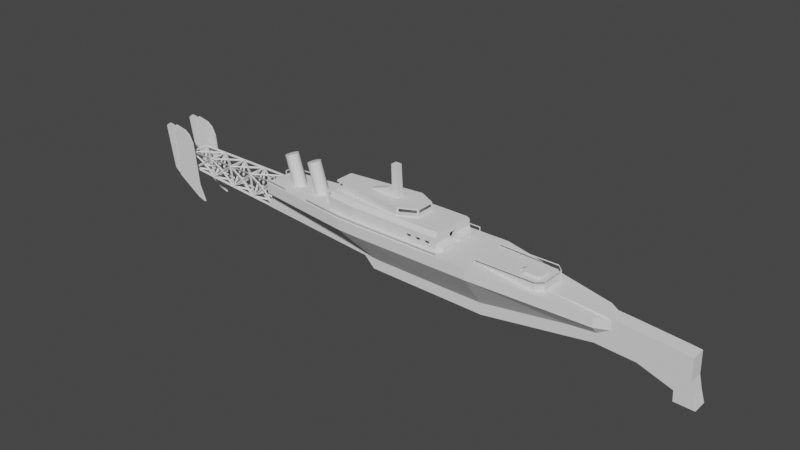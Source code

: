 # Source: DreadnoughtPrototype.blend  (saved by Blender 3.3.6; exported with 4.5.12 LTS)
import bpy
from mathutils import Matrix  # noqa: F401  (used for matrix-valued properties, if any)

bpy.ops.wm.read_factory_settings(use_empty=True)
scene = bpy.context.scene
scene.name = 'Scene'

# ---- collections
col_collection = bpy.data.collections.new('Collection'); scene.collection.children.link(col_collection)
col_cutouts = bpy.data.collections.new('Cutouts'); scene.collection.children.link(col_cutouts)

# ---- node groups
ng_auto_smooth = bpy.data.node_groups.new('Auto Smooth', 'GeometryNodeTree')
_s = ng_auto_smooth.interface.new_socket(name='Geometry', in_out='OUTPUT', socket_type='NodeSocketGeometry')
_s = ng_auto_smooth.interface.new_socket(name='Geometry', in_out='INPUT', socket_type='NodeSocketGeometry')
_s = ng_auto_smooth.interface.new_socket(name='Angle', in_out='INPUT', socket_type='NodeSocketFloat')
_s.subtype = 'ANGLE'
_s.min_value = 0.0
_s.max_value = 3.142
ng_auto_smooth.is_modifier = True
_N = ng_auto_smooth.nodes; _L = ng_auto_smooth.links
n0 = _N.new('NodeGroupOutput'); n0.name = 'Group Output'; n0.location = (480, -100)
n1 = _N.new('NodeGroupInput'); n1.name = 'Group Input'; n1.location = (-420, -300)
n2 = _N.new('NodeGroupInput'); n2.name = 'Group Input.001'; n2.location = (-60, -100)
n3 = _N.new('GeometryNodeSetShadeSmooth'); n3.name = 'Set Shade Smooth'; n3.location = (120, -100)
n3.domain = 'EDGE'
n4 = _N.new('GeometryNodeSetShadeSmooth'); n4.name = 'Set Shade Smooth.001'; n4.location = (300, -100)
n5 = _N.new('GeometryNodeInputMeshEdgeAngle'); n5.name = 'Edge Angle'; n5.location = (-420, -220)
n6 = _N.new('GeometryNodeInputEdgeSmooth'); n6.name = 'Is Edge Smooth'; n6.location = (-60, -160)
n7 = _N.new('GeometryNodeInputShadeSmooth'); n7.name = 'Is Face Smooth'; n7.location = (-240, -340)
n8 = _N.new('FunctionNodeBooleanMath'); n8.name = 'Boolean Math'; n8.location = (-60, -220)
n9 = _N.new('FunctionNodeCompare'); n9.name = 'Compare'; n9.location = (-240, -180)
n9.operation = 'LESS_EQUAL'
_L.new(n5.outputs[0], n9.inputs[0])
_L.new(n4.outputs[0], n0.inputs[0])
_L.new(n1.outputs[1], n9.inputs[1])
_L.new(n9.outputs[0], n8.inputs[0])
_L.new(n7.outputs[0], n8.inputs[1])
_L.new(n2.outputs[0], n3.inputs[0])
_L.new(n6.outputs[0], n3.inputs[1])
_L.new(n3.outputs[0], n4.inputs[0])
_L.new(n8.outputs[0], n3.inputs[2])
n0.is_active_output = True

# ---- world
world_world = bpy.data.worlds.new('World'); scene.world = world_world
world_world.use_nodes = True; world_world.node_tree.nodes.clear()
_N = world_world.node_tree.nodes; _L = world_world.node_tree.links
n0 = _N.new('ShaderNodeOutputWorld'); n0.name = 'World Output'; n0.location = (300, 300)
n1 = _N.new('ShaderNodeBackground'); n1.name = 'Background'; n1.location = (10, 300)
n1.inputs[0].default_value = (0.05088, 0.05088, 0.05088, 1.0)
_L.new(n1.outputs[0], n0.inputs[0])
n0.is_active_output = True
world_world.color = (0.05088, 0.05088, 0.05088)
world_world.use_sun_shadow = False
world_world.sun_shadow_jitter_overblur = 0.0

# ---- meshes
me_cube_001 = bpy.data.meshes.new('Cube.001')
me_cube_001.from_pydata([(-37.58, 0.0, 0.7088), (-36.72, 0.0, 5.482), (-37.58, 1.168, 0.7088), (-36.72, 1.168, 5.482), (34.72, 0.0, -2.248), (34.18, 0.0, 3.168), (34.72, 1.168, -2.248), (34.18, 1.168, 3.168), (20.82, 1.168, -0.2044), (18.4, 1.168, 4.473), (20.82, 0.0, -0.2044), (18.4, 0.0, 4.473), (3.333, 1.168, -2.993), (2.95, 0.0, 5.482), (2.95, 1.168, 5.482), (3.333, 0.0, -2.993), (24.62, 1.168, 4.025), (26.93, 0.0, -0.5734), (26.93, 1.168, -0.5734), (24.62, 0.0, 4.025), (32.7, 1.168, 3.336), (32.16, 0.0, -2.352), (32.16, 1.168, -2.352), (32.7, 0.0, 3.336), (-36.38, 0.0, 3.816), (-36.38, 1.168, 3.816), (34.25, 1.168, -0.2455), (34.25, 0.0, -0.2455), (20.06, 1.168, 1.407), (3.441, 1.168, 1.156), (25.81, 1.168, 1.419), (32.28, 1.168, 0.2674), (35.28, 0.0, -4.049), (35.28, 1.168, -4.049), (32.23, 0.0, -3.955), (32.23, 1.168, -3.955), (-16.0, 1.168, -2.699), (-13.51, 1.168, 5.482), (-16.0, 0.0, -2.699), (-14.42, 1.168, 1.632), (-17.66, 1.168, -1.056), (-22.24, 1.168, 5.482), (-17.66, 0.0, -1.056), (-20.03, 1.168, 2.287), (-22.24, 0.0, 5.482), (-13.51, 0.0, 5.482)], [], [(24, 1, 3, 25), (31, 20, 7, 26), (26, 7, 5, 27), (6, 4, 32, 33), (16, 9, 11, 19), (12, 8, 10, 15), (29, 14, 9, 28), (39, 37, 14, 29), (36, 12, 15, 38), (9, 14, 13, 11), (20, 16, 19, 23), (8, 18, 17, 10), (28, 9, 16, 30), (7, 20, 23, 5), (18, 22, 21, 17), (30, 16, 20, 31), (18, 30, 31, 22), (8, 28, 30, 18), (36, 39, 29, 12), (12, 29, 28, 8), (6, 26, 27, 4), (22, 31, 26, 6), (0, 24, 25, 2), (35, 33, 32, 34), (22, 6, 33, 35), (21, 22, 35, 34), (40, 43, 39, 36), (40, 36, 38, 42), (43, 41, 37, 39), (25, 3, 41, 43), (2, 40, 42, 0), (2, 25, 43, 40), (14, 37, 45, 13), (37, 41, 44, 45), (1, 44, 41, 3)])
_uv = me_cube_001.uv_layers.new(name='UVMap')
_uv.uv.foreach_set('vector', [0.5, 0.0, 0.625, 0.0, 0.625, 0.25, 0.5, 0.25, 0.5, 0.4873, 0.625, 0.4873, 0.625, 0.5, 0.5, 0.5, 0.5, 0.5, 0.625, 0.5, 0.625, 0.75, 0.5, 0.75, 0.375, 0.5, 0.375, 0.75, 0.375, 0.75, 0.375, 0.5, 0.6504, 0.5, 0.6757, 0.5, 0.6757, 0.75, 0.6504, 0.75, 0.2609, 0.5, 0.3243, 0.5, 0.3243, 0.75, 0.2609, 0.75, 0.5, 0.3859, 0.625, 0.3859, 0.625, 0.4493, 0.5, 0.4493, 0.5, 0.3179, 0.625, 0.3179, 0.625, 0.3859, 0.5, 0.3859, 0.1929, 0.5, 0.2609, 0.5, 0.2609, 0.75, 0.1929, 0.75, 0.6757, 0.5, 0.7391, 0.5, 0.7391, 0.75, 0.6757, 0.75, 0.6377, 0.5, 0.6504, 0.5, 0.6504, 0.75, 0.6377, 0.75, 0.3243, 0.5, 0.3496, 0.5, 0.3496, 0.75, 0.3243, 0.75, 0.5, 0.4493, 0.625, 0.4493, 0.625, 0.4746, 0.5, 0.4746, 0.625, 0.5, 0.6377, 0.5, 0.6377, 0.75, 0.625, 0.75, 0.3496, 0.5, 0.3623, 0.5, 0.3623, 0.75, 0.3496, 0.75, 0.5, 0.4746, 0.625, 0.4746, 0.625, 0.4873, 0.5, 0.4873, 0.375, 0.4746, 0.5, 0.4746, 0.5, 0.4873, 0.375, 0.4873, 0.375, 0.4493, 0.5, 0.4493, 0.5, 0.4746, 0.375, 0.4746, 0.375, 0.3179, 0.5, 0.3179, 0.5, 0.3859, 0.375, 0.3859, 0.375, 0.3859, 0.5, 0.3859, 0.5, 0.4493, 0.375, 0.4493, 0.375, 0.5, 0.5, 0.5, 0.5, 0.75, 0.375, 0.75, 0.375, 0.4873, 0.5, 0.4873, 0.5, 0.5, 0.375, 0.5, 0.375, 0.0, 0.5, 0.0, 0.5, 0.25, 0.375, 0.25, 0.3623, 0.5, 0.375, 0.5, 0.375, 0.75, 0.3623, 0.75, 0.375, 0.4873, 0.375, 0.5, 0.375, 0.5, 0.375, 0.4873, 0.3623, 0.75, 0.3623, 0.5, 0.3623, 0.5, 0.3623, 0.75, 0.375, 0.3036, 0.5, 0.3036, 0.5, 0.3179, 0.375, 0.3179, 0.1786, 0.5, 0.1929, 0.5, 0.1929, 0.75, 0.1786, 0.75, 0.5, 0.3036, 0.625, 0.3036, 0.625, 0.3179, 0.5, 0.3179, 0.5, 0.25, 0.625, 0.25, 0.625, 0.3036, 0.5, 0.3036, 0.125, 0.5, 0.1786, 0.5, 0.1786, 0.75, 0.125, 0.75, 0.375, 0.25, 0.5, 0.25, 0.5, 0.3036, 0.375, 0.3036, 0.7391, 0.5, 0.625, 0.3179, 0.0, 0.0, 0.7391, 0.75, 0.625, 0.3179, 0.625, 0.3036, 0.0, 0.0, 0.0, 0.0, 0.625, 0.0, 0.0, 0.0, 0.625, 0.3036, 0.625, 0.25])
me_cube_001.update()
me_plane = bpy.data.meshes.new('Plane')
me_plane.from_pydata([], [], [])
_uv = me_plane.uv_layers.new(name='UVMap')
_uv.uv.foreach_set('vector', [])
me_plane.update()
me_cube_005 = bpy.data.meshes.new('Cube.005')
me_cube_005.from_pydata([(21.02, 2.305, 4.079), (21.02, 2.305, 2.645), (21.09, 0.0, 4.079), (21.09, 0.0, -0.02472), (-35.91, 2.784, 5.76), (-35.91, 2.784, 4.046), (-35.91, 0.0, 5.76), (-35.91, 0.0, 2.612), (3.108, 5.022, 5.76), (3.108, 0.0, 5.76), (3.108, 0.0, -2.755), (3.108, 5.022, 4.046), (-15.81, 0.0, 5.76), (-15.81, 5.022, 4.046), (-15.81, 5.022, 5.76), (-14.64, 0.0, -2.589), (23.14, 1.089, 3.843), (23.14, 1.089, 2.482), (23.17, 0.0, 3.843), (23.17, 0.0, 1.713), (-19.6, 0.0, 5.76), (-19.6, 4.899, 4.046), (-19.6, 4.899, 5.76), (-19.48, 0.0, 0.4067)], [], [(11, 1, 3, 10), (22, 4, 6, 20), (1, 0, 16, 17), (7, 6, 4, 5), (11, 8, 0, 1), (13, 14, 8, 11), (0, 8, 9, 2), (13, 11, 10, 15), (21, 13, 15, 23), (21, 22, 14, 13), (8, 14, 12, 9), (17, 16, 18, 19), (3, 1, 17, 19), (0, 2, 18, 16), (5, 4, 22, 21), (5, 21, 23, 7), (14, 22, 20, 12)])
_uv = me_cube_005.uv_layers.new(name='UVMap')
_uv.uv.foreach_set('vector', [0.5185, 0.0, 0.625, 0.0, 0.625, 0.25, 0.5185, 0.25, 0.5572, 0.25, 0.625, 0.25, 0.625, 0.5, 0.5572, 0.5, 0.625, 0.75, 0.875, 0.75, 0.875, 0.75, 0.625, 0.75, 0.125, 0.5, 0.375, 0.5, 0.375, 0.75, 0.125, 0.75, 0.625, 0.6435, 0.875, 0.6435, 0.875, 0.75, 0.625, 0.75, 0.625, 0.5717, 0.875, 0.5717, 0.875, 0.6435, 0.625, 0.6435, 0.375, 0.25, 0.4815, 0.25, 0.4815, 0.5, 0.375, 0.5, 0.4467, 0.0, 0.5185, 0.0, 0.5185, 0.25, 0.4467, 0.25, 0.4428, 0.0, 0.4467, 0.0, 0.4467, 0.25, 0.4428, 0.25, 0.625, 0.5678, 0.875, 0.5678, 0.875, 0.5717, 0.625, 0.5717, 0.4815, 0.25, 0.5533, 0.25, 0.5533, 0.5, 0.4815, 0.5, 0.375, 0.75, 0.625, 0.75, 0.625, 1.0, 0.375, 1.0, 0.625, 0.25, 0.625, 0.0, 0.625, 0.0, 0.625, 0.25, 0.375, 0.25, 0.375, 0.5, 0.375, 0.5, 0.375, 0.25, 0.625, 0.5, 0.875, 0.5, 0.875, 0.5678, 0.625, 0.5678, 0.375, 0.0, 0.4428, 0.0, 0.4428, 0.25, 0.375, 0.25, 0.5533, 0.25, 0.5572, 0.25, 0.5572, 0.5, 0.5533, 0.5])
me_cube_005.update()
me_cube_006 = bpy.data.meshes.new('Cube.006')
me_cube_006.from_pydata([(-4.528, -2.761, -1.0), (-4.528, -2.761, 1.0), (-4.528, 2.761, -1.0), (-4.528, 2.761, 1.0), (5.898, -1.813, -1.0), (4.95, -2.761, -1.0), (4.95, -2.761, 1.0), (5.898, -1.813, 1.0), (4.95, 2.761, -1.0), (5.898, 1.813, -1.0), (5.898, 1.813, 1.0), (4.95, 2.761, 1.0)], [], [(0, 1, 3, 2), (5, 6, 1, 0), (10, 11, 3, 1, 6, 7), (9, 10, 7, 4), (2, 3, 11, 8), (10, 9, 8, 11), (6, 5, 4, 7), (2, 8, 9, 4, 5, 0)])
_uv = me_cube_006.uv_layers.new(name='UVMap')
_uv.uv.foreach_set('vector', [0.375, 0.0, 0.625, 0.0, 0.625, 0.25, 0.375, 0.25, 0.375, 0.7701, 0.625, 0.7701, 0.625, 1.0, 0.375, 1.0, 0.625, 0.5429, 0.6451, 0.5, 0.875, 0.5, 0.875, 0.75, 0.6451, 0.75, 0.625, 0.7071, 0.375, 0.5429, 0.625, 0.5429, 0.625, 0.7071, 0.375, 0.7071, 0.375, 0.25, 0.625, 0.25, 0.625, 0.4799, 0.375, 0.4799, 0.625, 0.5429, 0.375, 0.5429, 0.375, 0.4799, 0.625, 0.4799, 0.625, 0.7701, 0.375, 0.7701, 0.375, 0.7071, 0.625, 0.7071, 0.125, 0.5, 0.3549, 0.5, 0.375, 0.5429, 0.375, 0.7071, 0.3549, 0.75, 0.125, 0.75])
me_cube_006.update()
me_cube_007 = bpy.data.meshes.new('Cube.007')
me_cube_007.from_pydata([(-19.68, -6.723, -3.198), (-19.68, 6.723, -3.198), (19.68, -7.695, -3.198), (19.68, 7.695, -3.198), (-10.24, 7.695, -3.198), (-10.24, -7.695, -3.198), (-19.68, -3.708, -3.198), (-19.68, -3.708, 1.915), (-19.68, 3.708, -3.198), (-19.68, 3.708, 1.915), (-23.8, -3.708, -3.198), (-23.8, -3.708, 1.915), (-23.8, 3.708, -3.198), (-23.8, 3.708, 1.915), (19.83, -7.695, -2.723), (19.83, -7.695, 0.1899), (19.83, 7.695, -2.723), (19.83, 7.695, 0.1899), (21.45, -6.237, -2.723), (21.45, -6.237, -1.154), (21.45, 6.237, -2.723), (21.45, 6.237, -1.154), (-19.68, -6.723, 2.001), (-19.68, -5.523, 3.198), (-19.68, -5.622, 2.729), (-19.68, 5.523, 3.198), (-19.68, 6.723, 2.001), (-19.68, 5.622, 2.729), (19.68, -6.496, 3.198), (19.68, -7.695, 2.001), (19.74, -7.695, 2.003), (19.68, 7.695, 2.001), (19.68, 6.496, 3.198), (19.74, 7.695, 2.003), (-10.24, 7.695, 2.001), (-10.24, 6.496, 3.198), (-10.24, -7.695, 2.001), (-10.24, -6.496, 3.198)], [], [(32, 35, 37, 28), (3, 31, 33, 17, 16), (4, 34, 31, 3), (24, 23, 25, 27, 9, 7), (4, 3, 2, 5), (1, 26, 34, 4), (30, 29, 2, 14, 15), (1, 4, 5, 0), (33, 32, 28, 30, 15, 17), (27, 26, 1, 8, 9), (9, 8, 12, 13), (5, 36, 22, 0), (35, 25, 23, 37), (1, 0, 6, 8), (10, 11, 13, 12), (6, 7, 11, 10), (7, 9, 13, 11), (8, 6, 10, 12), (15, 14, 18, 19), (2, 29, 36, 5), (2, 3, 16, 14), (20, 21, 19, 18), (14, 16, 20, 18), (17, 15, 19, 21), (16, 17, 21, 20), (22, 23, 24), (25, 26, 27), (28, 29, 30), (31, 32, 33), (35, 32, 31, 34), (37, 23, 22, 36), (25, 35, 34, 26), (28, 37, 36, 29), (0, 22, 24, 7, 6)])
_uv = me_cube_007.uv_layers.new(name='UVMap')
_uv.uv.foreach_set('vector', [0.625, 0.5195, 0.75, 0.5195, 0.75, 0.7305, 0.625, 0.7305, 0.375, 0.5, 0.5782, 0.5, 0.625, 0.5, 0.625, 0.5, 0.375, 0.5, 0.375, 0.375, 0.5782, 0.375, 0.5782, 0.5, 0.375, 0.5, 0.875, 0.75, 0.875, 0.7277, 0.875, 0.5223, 0.875, 0.5, 0.875, 0.5, 0.875, 0.75, 0.25, 0.5, 0.375, 0.5, 0.375, 0.75, 0.25, 0.75, 0.375, 0.25, 0.5782, 0.25, 0.5782, 0.375, 0.375, 0.375, 0.625, 0.75, 0.5782, 0.75, 0.375, 0.75, 0.375, 0.75, 0.625, 0.75, 0.125, 0.5, 0.25, 0.5, 0.25, 0.75, 0.125, 0.75, 0.625, 0.5, 0.625, 0.5195, 0.625, 0.7305, 0.625, 0.75, 0.625, 0.75, 0.625, 0.5, 0.625, 0.25, 0.5782, 0.25, 0.375, 0.25, 0.375, 0.25, 0.625, 0.25, 0.625, 0.25, 0.375, 0.25, 0.375, 0.25, 0.625, 0.25, 0.375, 0.875, 0.5782, 0.875, 0.5782, 1.0, 0.375, 1.0, 0.75, 0.5195, 0.875, 0.5223, 0.875, 0.7277, 0.75, 0.7305, 0.125, 0.5, 0.125, 0.75, 0.125, 0.75, 0.125, 0.5, 0.375, 0.0, 0.625, 0.0, 0.625, 0.25, 0.375, 0.25, 0.375, 1.0, 0.625, 1.0, 0.625, 1.0, 0.375, 1.0, 0.875, 0.75, 0.875, 0.5, 0.875, 0.5, 0.875, 0.75, 0.125, 0.5, 0.125, 0.75, 0.125, 0.75, 0.125, 0.5, 0.625, 0.75, 0.375, 0.75, 0.375, 0.75, 0.625, 0.75, 0.375, 0.75, 0.5782, 0.75, 0.5782, 0.875, 0.375, 0.875, 0.375, 0.75, 0.375, 0.5, 0.375, 0.5, 0.375, 0.75, 0.375, 0.5, 0.625, 0.5, 0.625, 0.75, 0.375, 0.75, 0.375, 0.75, 0.375, 0.5, 0.375, 0.5, 0.375, 0.75, 0.625, 0.5, 0.625, 0.75, 0.625, 0.75, 0.625, 0.5, 0.375, 0.5, 0.625, 0.5, 0.625, 0.5, 0.375, 0.5, 0.5782, 1.0, 0.625, 1.0, 0.625, 1.0, 0.625, 0.25, 0.5782, 0.25, 0.625, 0.25, 0.625, 0.75, 0.5782, 0.75, 0.625, 0.75, 0.5782, 0.5, 0.625, 0.5, 0.625, 0.5, 0.625, 0.375, 0.625, 0.5, 0.5782, 0.5, 0.5782, 0.375, 0.625, 0.8766, 0.625, 1.0, 0.5782, 1.0, 0.5782, 0.875, 0.625, 0.25, 0.625, 0.3734, 0.5782, 0.375, 0.5782, 0.25, 0.625, 0.75, 0.625, 0.875, 0.5782, 0.875, 0.5782, 0.75, 0.375, 1.0, 0.5782, 1.0, 0.625, 1.0, 0.625, 1.0, 0.375, 1.0])
me_cube_007.update()
me_cube_008 = bpy.data.meshes.new('Cube.008')
me_cube_008.from_pydata([(0.4916, -1.0, -2.049), (0.6704, -1.533, 2.008), (0.4916, 1.0, -2.049), (0.6704, 1.533, 2.008), (5.202, -1.0, -2.45), (5.405, -1.533, 1.971), (5.202, 1.0, -2.45), (5.405, 1.533, 1.971), (2.891, 1.0, 0.02716), (2.891, -1.0, 0.02716), (2.847, -3.163e-08, -2.249), (3.037, -1.185e-08, 1.99), (-4.025, -1.0, -1.666), (-3.869, -1.533, 2.041), (-4.025, 1.0, -1.666), (-3.869, 1.533, 2.041), (-8.396, -1.533, 2.078), (-8.529, 1.0, -1.281), (-8.529, -1.0, -1.281), (-8.396, 1.533, 2.078), (-1.644, 1.0, 0.1512), (-1.644, -1.0, 0.1512), (-1.67, -1.84e-08, -1.867), (-1.502, -1.898e-08, 2.023), (-6.273, 1.0, 0.3024), (-6.273, -1.0, 0.3024), (-6.174, -5.343e-09, -1.481), (-6.029, -2.63e-08, 2.06), (-13.05, -1.0, -0.8981), (-12.94, -1.533, 2.111), (-13.05, 1.0, -0.8981), (-12.94, 1.533, 2.111), (-10.74, 1.0, 0.4939), (-10.74, -1.0, 0.4939), (-10.69, 7.887e-09, -1.099), (-10.57, -3.343e-08, 2.093), (-8.466, 1.192e-06, 0.1068), (-3.947, 8.345e-07, -0.04772), (0.585, 3.576e-07, -0.1988)], [], [(0, 1, 38), (2, 8, 6), (6, 7, 5, 4), (4, 9, 0), (2, 6, 10), (7, 11, 5), (1, 9, 5), (6, 8, 7), (8, 2, 3), (5, 9, 4), (0, 9, 1), (7, 8, 3), (10, 6, 4), (4, 0, 10), (0, 2, 10), (5, 11, 1), (1, 11, 3), (3, 11, 7), (12, 13, 37), (14, 20, 2), (18, 36, 17), (0, 21, 12), (14, 2, 22), (3, 23, 1), (13, 21, 1), (2, 20, 3), (20, 14, 15), (1, 21, 0), (12, 21, 13), (3, 20, 15), (22, 2, 0), (0, 12, 22), (12, 14, 22), (1, 23, 13), (13, 23, 15), (15, 23, 3), (17, 24, 14), (12, 25, 18), (17, 14, 26), (15, 27, 13), (16, 25, 13), (14, 24, 15), (24, 17, 19), (13, 25, 12), (18, 25, 16), (15, 24, 19), (26, 14, 12), (12, 18, 26), (18, 17, 26), (13, 27, 16), (16, 27, 19), (19, 27, 15), (28, 29, 31, 30), (30, 32, 17), (18, 33, 28), (30, 17, 34), (19, 35, 16), (29, 33, 16), (17, 32, 19), (32, 30, 31), (16, 33, 18), (28, 33, 29), (19, 32, 31), (34, 17, 18), (18, 28, 34), (28, 30, 34), (16, 35, 29), (29, 35, 31), (31, 35, 19), (17, 36, 19), (19, 36, 16), (16, 36, 18), (37, 13, 15), (15, 14, 37), (14, 12, 37), (38, 1, 3), (3, 2, 38), (2, 0, 38)])
_uv = me_cube_008.uv_layers.new(name='UVMap')
_uv.uv.foreach_set('vector', [0.375, 0.0, 0.625, 0.0, 0.5, 0.125, 0.375, 0.25, 0.5, 0.375, 0.375, 0.5, 0.375, 0.5, 0.625, 0.5, 0.625, 0.75, 0.375, 0.75, 0.375, 0.75, 0.5, 0.875, 0.375, 1.0, 0.125, 0.5, 0.375, 0.5, 0.25, 0.625, 0.625, 0.5, 0.75, 0.625, 0.625, 0.75, 0.625, 1.0, 0.5, 0.875, 0.625, 0.75, 0.375, 0.5, 0.5, 0.375, 0.625, 0.5, 0.5, 0.375, 0.375, 0.25, 0.625, 0.25, 0.625, 0.75, 0.5, 0.875, 0.375, 0.75, 0.375, 1.0, 0.5, 0.875, 0.625, 1.0, 0.625, 0.5, 0.5, 0.375, 0.625, 0.25, 0.25, 0.625, 0.375, 0.5, 0.375, 0.75, 0.375, 0.75, 0.125, 0.75, 0.25, 0.625, 0.125, 0.75, 0.125, 0.5, 0.25, 0.625, 0.625, 0.75, 0.75, 0.625, 0.875, 0.75, 0.875, 0.75, 0.75, 0.625, 0.875, 0.5, 0.875, 0.5, 0.75, 0.625, 0.625, 0.5, 0.375, 0.0, 0.625, 0.0, 0.5, 0.125, 0.375, 0.25, 0.5, 0.375, 0.375, 0.5, 0.375, 0.0, 0.5, 0.125, 0.375, 0.25, 0.375, 0.75, 0.5, 0.875, 0.375, 1.0, 0.125, 0.5, 0.375, 0.5, 0.25, 0.625, 0.625, 0.5, 0.75, 0.625, 0.625, 0.75, 0.625, 1.0, 0.5, 0.875, 0.625, 0.75, 0.375, 0.5, 0.5, 0.375, 0.625, 0.5, 0.5, 0.375, 0.375, 0.25, 0.625, 0.25, 0.625, 0.75, 0.5, 0.875, 0.375, 0.75, 0.375, 1.0, 0.5, 0.875, 0.625, 1.0, 0.625, 0.5, 0.5, 0.375, 0.625, 0.25, 0.25, 0.625, 0.375, 0.5, 0.375, 0.75, 0.375, 0.75, 0.125, 0.75, 0.25, 0.625, 0.125, 0.75, 0.125, 0.5, 0.25, 0.625, 0.625, 0.75, 0.75, 0.625, 0.875, 0.75, 0.875, 0.75, 0.75, 0.625, 0.875, 0.5, 0.875, 0.5, 0.75, 0.625, 0.625, 0.5, 0.375, 0.25, 0.5, 0.375, 0.375, 0.5, 0.375, 0.75, 0.5, 0.875, 0.375, 1.0, 0.125, 0.5, 0.375, 0.5, 0.25, 0.625, 0.625, 0.5, 0.75, 0.625, 0.625, 0.75, 0.625, 1.0, 0.5, 0.875, 0.625, 0.75, 0.375, 0.5, 0.5, 0.375, 0.625, 0.5, 0.5, 0.375, 0.375, 0.25, 0.625, 0.25, 0.625, 0.75, 0.5, 0.875, 0.375, 0.75, 0.375, 1.0, 0.5, 0.875, 0.625, 1.0, 0.625, 0.5, 0.5, 0.375, 0.625, 0.25, 0.25, 0.625, 0.375, 0.5, 0.375, 0.75, 0.375, 0.75, 0.125, 0.75, 0.25, 0.625, 0.125, 0.75, 0.125, 0.5, 0.25, 0.625, 0.625, 0.75, 0.75, 0.625, 0.875, 0.75, 0.875, 0.75, 0.75, 0.625, 0.875, 0.5, 0.875, 0.5, 0.75, 0.625, 0.625, 0.5, 0.375, 0.0, 0.625, 0.0, 0.625, 0.25, 0.375, 0.25, 0.375, 0.25, 0.5, 0.375, 0.375, 0.5, 0.375, 0.75, 0.5, 0.875, 0.375, 1.0, 0.125, 0.5, 0.375, 0.5, 0.25, 0.625, 0.625, 0.5, 0.75, 0.625, 0.625, 0.75, 0.625, 1.0, 0.5, 0.875, 0.625, 0.75, 0.375, 0.5, 0.5, 0.375, 0.625, 0.5, 0.5, 0.375, 0.375, 0.25, 0.625, 0.25, 0.625, 0.75, 0.5, 0.875, 0.375, 0.75, 0.375, 1.0, 0.5, 0.875, 0.625, 1.0, 0.625, 0.5, 0.5, 0.375, 0.625, 0.25, 0.25, 0.625, 0.375, 0.5, 0.375, 0.75, 0.375, 0.75, 0.125, 0.75, 0.25, 0.625, 0.125, 0.75, 0.125, 0.5, 0.25, 0.625, 0.625, 0.75, 0.75, 0.625, 0.875, 0.75, 0.875, 0.75, 0.75, 0.625, 0.875, 0.5, 0.875, 0.5, 0.75, 0.625, 0.625, 0.5, 0.375, 0.25, 0.5, 0.125, 0.625, 0.25, 0.625, 0.25, 0.5, 0.125, 0.625, 0.0, 0.625, 0.0, 0.5, 0.125, 0.375, 0.0, 0.5, 0.125, 0.625, 0.0, 0.625, 0.25, 0.625, 0.25, 0.375, 0.25, 0.5, 0.125, 0.375, 0.25, 0.375, 0.0, 0.5, 0.125, 0.5, 0.125, 0.625, 0.0, 0.625, 0.25, 0.625, 0.25, 0.375, 0.25, 0.5, 0.125, 0.375, 0.25, 0.375, 0.0, 0.5, 0.125])
me_cube_008.update()
me_plane_001 = bpy.data.meshes.new('Plane.001')
me_plane_001.from_pydata([(-1.674, -1.274, -1.055), (0.2201, -1.582, -1.055), (-1.842, 1.738, -1.055), (-0.1334, 1.385, -1.055), (-1.836, 2.289, -1.055), (-0.4356, 1.954, -1.055), (-1.681, 2.393, -1.055), (-0.8352, 2.226, -1.055), (0.1097, -2.459, -1.055), (0.6957, -2.641, -1.055)], [], [(0, 1, 3, 2), (2, 3, 5, 4), (4, 5, 7, 6), (1, 0, 8, 9)])
_uv = me_plane_001.uv_layers.new(name='UVMap')
_uv.uv.foreach_set('vector', [0.0, 0.0, 1.0, 0.0, 1.0, 1.0, 0.0, 1.0, 0.0, 1.0, 1.0, 1.0, 1.0, 1.0, 0.0, 1.0, 0.0, 1.0, 1.0, 1.0, 1.0, 1.0, 0.0, 1.0, 1.0, 0.0, 0.0, 0.0, 0.0, 0.0, 1.0, 0.0])
me_plane_001.update()
me_plane_002 = bpy.data.meshes.new('Plane.002')
me_plane_002.from_pydata([(-0.1215, -1.232, -1.055), (0.2322, -1.534, -1.055), (-0.3803, 1.967, -1.055), (0.06518, 1.932, -1.055), (0.1487, 0.1991, -1.055), (-0.6721, 1.739, -1.055)], [], [(5, 4, 3, 2), (0, 1, 4, 5)])
_uv = me_plane_002.uv_layers.new(name='UVMap')
_uv.uv.foreach_set('vector', [0.0, 0.5, 1.0, 0.5, 1.0, 1.0, 0.0, 1.0, 0.0, 0.0, 1.0, 0.0, 1.0, 0.5, 0.0, 0.5])
me_plane_002.update()
me_plane_004 = bpy.data.meshes.new('Plane.004')
me_plane_004.from_pydata([(0.1601, -1.435, -1.005), (0.3838, -1.491, -1.005), (0.2137, 1.845, -1.005), (0.02832, 1.877, -1.005)], [], [(0, 1, 2, 3)])
_uv = me_plane_004.uv_layers.new(name='UVMap')
_uv.uv.foreach_set('vector', [0.0, 0.0, 1.0, 0.0, 1.0, 0.5, 0.0, 0.5])
me_plane_004.update()
me_cube = bpy.data.meshes.new('Cube')
me_cube.from_pydata([(-9.087, -1.662, -2.51), (-9.087, -1.662, 1.662), (-9.087, 1.662, -2.51), (-9.087, 1.662, 1.662), (7.694, -1.662, -2.51), (7.694, -1.662, 1.662), (7.694, 1.662, -2.51), (7.694, 1.662, 1.662), (4.551, 3.232, -2.51), (4.551, 3.232, 1.662), (4.551, -3.232, -2.51), (4.551, -3.232, 1.662)], [], [(0, 1, 3, 2), (8, 9, 7, 6), (6, 7, 5, 4), (10, 11, 1, 0), (8, 6, 4, 10), (9, 3, 1, 11), (7, 9, 11, 5), (2, 8, 10, 0), (4, 5, 11, 10), (2, 3, 9, 8)])
_uv = me_cube.uv_layers.new(name='UVMap')
_uv.uv.foreach_set('vector', [0.375, 0.0, 0.625, 0.0, 0.625, 0.25, 0.375, 0.25, 0.375, 0.4532, 0.625, 0.4532, 0.625, 0.5, 0.375, 0.5, 0.375, 0.5, 0.625, 0.5, 0.625, 0.75, 0.375, 0.75, 0.375, 0.7968, 0.625, 0.7968, 0.625, 1.0, 0.375, 1.0, 0.3282, 0.5, 0.375, 0.5, 0.375, 0.75, 0.3282, 0.75, 0.6718, 0.5, 0.875, 0.5, 0.875, 0.75, 0.6718, 0.75, 0.625, 0.5, 0.6718, 0.5, 0.6718, 0.75, 0.625, 0.75, 0.125, 0.5, 0.3282, 0.5, 0.3282, 0.75, 0.125, 0.75, 0.375, 0.75, 0.625, 0.75, 0.625, 0.7968, 0.375, 0.7968, 0.375, 0.25, 0.625, 0.25, 0.625, 0.4532, 0.375, 0.4532])
me_cube.update()
me_cube_002 = bpy.data.meshes.new('Cube.002')
me_cube_002.from_pydata([(-1.206, -1.0, -4.663), (-1.432, -1.0, 5.107), (-1.206, 1.0, -4.663), (-1.432, 1.0, 5.107), (1.226, -1.0, -4.663), (0.5677, -1.0, 5.107), (1.226, 1.0, -4.663), (0.5677, 1.0, 5.107), (-1.206, -1.0, -2.615), (-1.206, 1.0, -2.615), (1.0, 1.0, -2.615), (1.0, -1.0, -2.615), (-9.378, -1.0, -4.663), (-9.378, 1.0, -4.663), (-3.264, -1.0, -2.615), (-3.264, 1.0, -2.615)], [], [(8, 1, 3, 9), (9, 3, 7, 10), (10, 7, 5, 11), (11, 5, 1, 8), (2, 6, 4, 0), (7, 3, 1, 5), (4, 11, 8, 0), (6, 10, 11, 4), (2, 9, 10, 6), (8, 9, 15, 14), (12, 14, 15, 13), (2, 0, 12, 13), (9, 2, 13, 15), (0, 8, 14, 12)])
_uv = me_cube_002.uv_layers.new(name='UVMap')
_uv.uv.foreach_set('vector', [0.436, 0.0, 0.625, 0.0, 0.625, 0.25, 0.436, 0.25, 0.436, 0.25, 0.625, 0.25, 0.625, 0.5, 0.436, 0.5, 0.436, 0.5, 0.625, 0.5, 0.625, 0.75, 0.436, 0.75, 0.436, 0.75, 0.625, 0.75, 0.625, 1.0, 0.436, 1.0, 0.125, 0.5, 0.375, 0.5, 0.375, 0.75, 0.125, 0.75, 0.625, 0.5, 0.875, 0.5, 0.875, 0.75, 0.625, 0.75, 0.375, 0.75, 0.436, 0.75, 0.436, 1.0, 0.375, 1.0, 0.375, 0.5, 0.436, 0.5, 0.436, 0.75, 0.375, 0.75, 0.375, 0.25, 0.436, 0.25, 0.436, 0.5, 0.375, 0.5, 0.436, 0.0, 0.436, 0.25, 0.436, 0.25, 0.436, 0.0, 0.375, 0.0, 0.436, 0.0, 0.436, 0.25, 0.375, 0.25, 0.125, 0.5, 0.125, 0.75, 0.125, 0.75, 0.125, 0.5, 0.436, 0.25, 0.375, 0.25, 0.375, 0.25, 0.436, 0.25, 0.375, 1.0, 0.436, 1.0, 0.436, 1.0, 0.375, 1.0])
me_cube_002.update()
me_cylinder_002 = bpy.data.meshes.new('Cylinder.002')
me_cylinder_002.from_pydata([(7.853e-06, 2.083, -3.034), (7.797e-06, 2.083, 1.0), (0.4063, 2.043, -3.034), (0.4063, 2.043, 1.0), (0.797, 1.924, -3.034), (0.797, 1.924, 1.0), (1.157, 1.732, -3.034), (1.157, 1.732, 1.0), (1.473, 1.473, -3.034), (1.473, 1.473, 1.0), (1.732, 1.157, -3.034), (1.732, 1.157, 1.0), (1.924, 0.797, -3.034), (1.924, 0.797, 1.0), (2.043, 0.4063, -3.034), (2.043, 0.4063, 1.0), (2.083, 7.321e-07, -3.034), (2.083, 8.321e-07, 1.0), (2.043, -0.4063, -3.034), (2.043, -0.4063, 1.0), (1.924, -0.797, -3.034), (1.924, -0.797, 1.0), (1.732, -1.157, -3.034), (1.732, -1.157, 1.0), (1.473, -1.473, -3.034), (1.473, -1.473, 1.0), (1.157, -1.732, -3.034), (1.157, -1.732, 1.0), (0.797, -1.924, -3.034), (0.797, -1.924, 1.0), (0.4063, -2.043, -3.034), (0.4063, -2.043, 1.0), (7.853e-06, -2.083, -3.034), (7.797e-06, -2.083, 1.0), (-0.4063, -2.043, -3.034), (-0.4063, -2.043, 1.0), (-0.797, -1.924, -3.034), (-0.797, -1.924, 1.0), (-1.157, -1.732, -3.034), (-1.157, -1.732, 1.0), (-1.473, -1.473, -3.034), (-1.473, -1.473, 1.0), (-1.732, -1.157, -3.034), (-1.732, -1.157, 1.0), (-1.924, -0.797, -3.034), (-1.924, -0.797, 1.0), (-2.043, -0.4063, -3.034), (-2.043, -0.4063, 1.0), (-2.083, 7.321e-07, -3.034), (-2.083, 8.321e-07, 1.0), (-2.043, 0.4063, -3.034), (-2.043, 0.4063, 1.0), (-1.924, 0.797, -3.034), (-1.924, 0.797, 1.0), (-1.732, 1.157, -3.034), (-1.732, 1.157, 1.0), (-1.473, 1.473, -3.034), (-1.473, 1.473, 1.0), (-1.157, 1.732, -3.034), (-1.157, 1.732, 1.0), (-0.797, 1.924, -3.034), (-0.797, 1.924, 1.0), (-0.4063, 2.043, -3.034), (-0.4063, 2.043, 1.0)], [], [(0, 1, 3, 2), (2, 3, 5, 4), (4, 5, 7, 6), (6, 7, 9, 8), (8, 9, 11, 10), (10, 11, 13, 12), (12, 13, 15, 14), (14, 15, 17, 16), (16, 17, 19, 18), (18, 19, 21, 20), (20, 21, 23, 22), (22, 23, 25, 24), (24, 25, 27, 26), (26, 27, 29, 28), (28, 29, 31, 30), (30, 31, 33, 32), (32, 33, 35, 34), (34, 35, 37, 36), (36, 37, 39, 38), (38, 39, 41, 40), (40, 41, 43, 42), (42, 43, 45, 44), (44, 45, 47, 46), (46, 47, 49, 48), (48, 49, 51, 50), (50, 51, 53, 52), (52, 53, 55, 54), (54, 55, 57, 56), (56, 57, 59, 58), (58, 59, 61, 60), (3, 1, 63, 61, 59, 57, 55, 53, 51, 49, 47, 45, 43, 41, 39, 37, 35, 33, 31, 29, 27, 25, 23, 21, 19, 17, 15, 13, 11, 9, 7, 5), (60, 61, 63, 62), (62, 63, 1, 0), (0, 2, 4, 6, 8, 10, 12, 14, 16, 18, 20, 22, 24, 26, 28, 30, 32, 34, 36, 38, 40, 42, 44, 46, 48, 50, 52, 54, 56, 58, 60, 62)])
me_cylinder_002.polygons.foreach_set('use_smooth', [True] * 34)
_uv = me_cylinder_002.uv_layers.new(name='UVMap')
_uv.uv.foreach_set('vector', [1.0, 0.5, 1.0, 1.0, 0.9688, 1.0, 0.9688, 0.5, 0.9688, 0.5, 0.9688, 1.0, 0.9375, 1.0, 0.9375, 0.5, 0.9375, 0.5, 0.9375, 1.0, 0.9062, 1.0, 0.9062, 0.5, 0.9062, 0.5, 0.9062, 1.0, 0.875, 1.0, 0.875, 0.5, 0.875, 0.5, 0.875, 1.0, 0.8438, 1.0, 0.8438, 0.5, 0.8438, 0.5, 0.8438, 1.0, 0.8125, 1.0, 0.8125, 0.5, 0.8125, 0.5, 0.8125, 1.0, 0.7812, 1.0, 0.7812, 0.5, 0.7812, 0.5, 0.7812, 1.0, 0.75, 1.0, 0.75, 0.5, 0.75, 0.5, 0.75, 1.0, 0.7188, 1.0, 0.7188, 0.5, 0.7188, 0.5, 0.7188, 1.0, 0.6875, 1.0, 0.6875, 0.5, 0.6875, 0.5, 0.6875, 1.0, 0.6562, 1.0, 0.6562, 0.5, 0.6562, 0.5, 0.6562, 1.0, 0.625, 1.0, 0.625, 0.5, 0.625, 0.5, 0.625, 1.0, 0.5938, 1.0, 0.5938, 0.5, 0.5938, 0.5, 0.5938, 1.0, 0.5625, 1.0, 0.5625, 0.5, 0.5625, 0.5, 0.5625, 1.0, 0.5312, 1.0, 0.5312, 0.5, 0.5312, 0.5, 0.5312, 1.0, 0.5, 1.0, 0.5, 0.5, 0.5, 0.5, 0.5, 1.0, 0.4688, 1.0, 0.4688, 0.5, 0.4688, 0.5, 0.4688, 1.0, 0.4375, 1.0, 0.4375, 0.5, 0.4375, 0.5, 0.4375, 1.0, 0.4062, 1.0, 0.4062, 0.5, 0.4062, 0.5, 0.4062, 1.0, 0.375, 1.0, 0.375, 0.5, 0.375, 0.5, 0.375, 1.0, 0.3438, 1.0, 0.3438, 0.5, 0.3438, 0.5, 0.3438, 1.0, 0.3125, 1.0, 0.3125, 0.5, 0.3125, 0.5, 0.3125, 1.0, 0.2812, 1.0, 0.2812, 0.5, 0.2812, 0.5, 0.2812, 1.0, 0.25, 1.0, 0.25, 0.5, 0.25, 0.5, 0.25, 1.0, 0.2188, 1.0, 0.2188, 0.5, 0.2188, 0.5, 0.2188, 1.0, 0.1875, 1.0, 0.1875, 0.5, 0.1875, 0.5, 0.1875, 1.0, 0.1562, 1.0, 0.1562, 0.5, 0.1562, 0.5, 0.1562, 1.0, 0.125, 1.0, 0.125, 0.5, 0.125, 0.5, 0.125, 1.0, 0.09375, 1.0, 0.09375, 0.5, 0.09375, 0.5, 0.09375, 1.0, 0.0625, 1.0, 0.0625, 0.5, 0.2968, 0.4854, 0.25, 0.49, 0.2032, 0.4854, 0.1582, 0.4717, 0.1167, 0.4496, 0.08029, 0.4197, 0.05045, 0.3833, 0.02827, 0.3418, 0.01461, 0.2968, 0.01, 0.25, 0.01461, 0.2032, 0.02827, 0.1582, 0.05045, 0.1167, 0.08029, 0.08029, 0.1167, 0.05045, 0.1582, 0.02827, 0.2032, 0.01461, 0.25, 0.01, 0.2968, 0.01461, 0.3418, 0.02827, 0.3833, 0.05045, 0.4197, 0.08029, 0.4496, 0.1167, 0.4717, 0.1582, 0.4854, 0.2032, 0.49, 0.25, 0.4854, 0.2968, 0.4717, 0.3418, 0.4496, 0.3833, 0.4197, 0.4197, 0.3833, 0.4496, 0.3418, 0.4717, 0.0625, 0.5, 0.0625, 1.0, 0.03125, 1.0, 0.03125, 0.5, 0.03125, 0.5, 0.03125, 1.0, 0.0, 1.0, 0.0, 0.5, 0.75, 0.49, 0.7968, 0.4854, 0.8418, 0.4717, 0.8833, 0.4496, 0.9197, 0.4197, 0.9496, 0.3833, 0.9717, 0.3418, 0.9854, 0.2968, 0.99, 0.25, 0.9854, 0.2032, 0.9717, 0.1582, 0.9496, 0.1167, 0.9197, 0.08029, 0.8833, 0.05045, 0.8418, 0.02827, 0.7968, 0.01461, 0.75, 0.01, 0.7032, 0.01461, 0.6582, 0.02827, 0.6167, 0.05045, 0.5803, 0.08029, 0.5504, 0.1167, 0.5283, 0.1582, 0.5146, 0.2032, 0.51, 0.25, 0.5146, 0.2968, 0.5283, 0.3418, 0.5504, 0.3833, 0.5803, 0.4197, 0.6167, 0.4496, 0.6582, 0.4717, 0.7032, 0.4854])
me_cylinder_002.update()
me_cube_004 = bpy.data.meshes.new('Cube.004')
me_cube_004.from_pydata([(-30.11, 9.947, -0.1041), (-30.11, 9.947, 0.1041), (-30.11, 10.15, -0.1041), (-30.11, 10.15, 0.1041), (-1.734, 9.947, -0.1041), (-1.734, 9.947, 0.1041), (-1.734, 10.15, -0.1041), (-1.734, 10.15, 0.1041), (-37.39, 9.696, -0.1041), (-37.39, 9.696, 0.1041), (-37.39, 9.905, -0.1041), (-37.39, 9.905, 0.1041), (-51.27, 8.124, -0.1041), (-51.22, 7.92, -0.1041), (-51.22, 7.92, 0.1041), (-51.27, 8.124, 0.1041), (-61.59, 6.733, -0.1041), (-61.56, 6.527, -0.1041), (-61.56, 6.527, 0.1041), (-61.59, 6.733, 0.1041), (-70.01, 5.662, -0.1041), (-69.98, 5.455, -0.1041), (-69.98, 5.455, 0.1041), (-70.01, 5.662, 0.1041), (-70.21, 5.327, -0.1041), (-70.0, 5.327, -0.1041), (-70.0, 5.327, 0.1041), (-70.21, 5.327, 0.1041), (-70.2, 2.712, -0.1041), (-69.99, 2.712, -0.1041), (-69.99, 2.712, 0.1041), (-70.2, 2.712, 0.1041), (-70.2, 2.519, -0.1041), (-69.99, 2.52, -0.1041), (-69.99, 2.52, 0.1041), (-70.2, 2.519, 0.1041), (-70.2, 2.712, -1.615), (-69.99, 2.712, -1.615), (-70.2, 2.519, -1.615), (-69.99, 2.52, -1.615), (-61.4, 6.757, -0.1041), (-61.38, 6.55, -0.1041), (-61.38, 6.55, 0.1041), (-61.4, 6.757, 0.1041), (-61.59, 6.733, -1.511), (-61.56, 6.527, -1.511), (-61.4, 6.757, -1.511), (-61.38, 6.55, -1.511), (-70.01, 5.662, -1.451), (-69.98, 5.455, -1.451), (-70.21, 5.327, -1.451), (-70.0, 5.327, -1.451), (-51.47, 8.081, -0.1041), (-51.42, 7.878, -0.1041), (-51.42, 7.878, 0.1041), (-51.47, 8.081, 0.1041), (-51.27, 8.124, -1.392), (-51.22, 7.92, -1.392), (-51.47, 8.081, -1.392), (-51.42, 7.878, -1.392), (-29.84, 10.15, -0.1041), (-29.84, 10.15, 0.1041), (-29.84, 9.947, -0.1041), (-29.84, 9.947, 0.1041), (-30.11, 10.15, -1.596), (-30.11, 9.947, -1.596), (-29.84, 10.15, -1.596), (-29.84, 9.947, -1.596), (-1.559, 10.15, 0.1041), (-1.559, 10.15, -0.1041), (-1.559, 9.947, -0.1041), (-1.559, 9.947, 0.1041), (-1.734, 9.947, -1.501), (-1.734, 10.15, -1.501), (-1.559, 9.947, -1.501), (-1.559, 10.15, -1.501)], [], [(3, 2, 10, 11), (60, 61, 7, 6), (4, 6, 73, 72), (62, 63, 1, 0), (60, 6, 4, 62), (61, 3, 1, 63), (10, 8, 13, 12), (0, 1, 9, 8), (1, 3, 11, 9), (2, 0, 8, 10), (11, 10, 12, 15), (8, 9, 14, 13), (9, 11, 15, 14), (16, 19, 43, 40), (23, 20, 24, 27), (18, 19, 23, 22), (16, 17, 21, 20), (19, 16, 20, 23), (17, 18, 22, 21), (26, 27, 31, 30), (21, 22, 26, 25), (22, 23, 27, 26), (25, 24, 50, 51), (31, 28, 32, 35), (24, 25, 29, 28), (27, 24, 28, 31), (25, 26, 30, 29), (33, 34, 35, 32), (29, 30, 34, 33), (30, 31, 35, 34), (32, 28, 36, 38), (36, 37, 39, 38), (33, 32, 38, 39), (29, 33, 39, 37), (28, 29, 37, 36), (41, 40, 43, 42), (18, 17, 41, 42), (19, 18, 42, 43), (41, 17, 45, 47), (45, 44, 46, 47), (17, 16, 44, 45), (40, 41, 47, 46), (16, 40, 46, 44), (48, 49, 51, 50), (21, 25, 51, 49), (20, 21, 49, 48), (24, 20, 48, 50), (15, 12, 52, 55), (52, 53, 54, 55), (13, 14, 54, 53), (14, 15, 55, 54), (52, 12, 56, 58), (56, 57, 59, 58), (53, 52, 58, 59), (13, 53, 59, 57), (12, 13, 57, 56), (7, 61, 63, 5), (60, 62, 67, 66), (4, 5, 63, 62), (2, 3, 61, 60), (64, 66, 67, 65), (2, 60, 66, 64), (62, 0, 65, 67), (0, 2, 64, 65), (69, 68, 71, 70), (7, 5, 71, 68), (6, 7, 68, 69), (5, 4, 70, 71), (72, 73, 75, 74), (70, 4, 72, 74), (69, 70, 74, 75), (6, 69, 75, 73)])
_uv = me_cube_004.uv_layers.new(name='UVMap')
_uv.uv.foreach_set('vector', [0.625, 0.25, 0.375, 0.25, 0.375, 0.25, 0.625, 0.25, 0.375, 0.2523, 0.625, 0.2523, 0.625, 0.5, 0.375, 0.5, 0.375, 0.75, 0.375, 0.5, 0.375, 0.5, 0.375, 0.75, 0.375, 0.9977, 0.625, 0.9977, 0.625, 1.0, 0.375, 1.0, 0.1273, 0.5, 0.375, 0.5, 0.375, 0.75, 0.1273, 0.75, 0.8727, 0.5, 0.875, 0.5, 0.875, 0.75, 0.8727, 0.75, 0.125, 0.5, 0.125, 0.75, 0.125, 0.75, 0.125, 0.5, 0.375, 1.0, 0.625, 1.0, 0.625, 1.0, 0.375, 1.0, 0.875, 0.75, 0.875, 0.5, 0.875, 0.5, 0.875, 0.75, 0.125, 0.5, 0.125, 0.75, 0.125, 0.75, 0.125, 0.5, 0.625, 0.25, 0.375, 0.25, 0.375, 0.25, 0.625, 0.25, 0.375, 1.0, 0.625, 1.0, 0.625, 1.0, 0.375, 1.0, 0.875, 0.75, 0.875, 0.5, 0.875, 0.5, 0.875, 0.75, 0.375, 0.25, 0.625, 0.25, 0.625, 0.25, 0.375, 0.25, 0.625, 0.25, 0.375, 0.25, 0.375, 0.25, 0.625, 0.25, 0.625, 0.0, 0.625, 0.25, 0.625, 0.25, 0.625, 0.0, 0.375, 0.25, 0.375, 0.0, 0.375, 0.0, 0.375, 0.25, 0.625, 0.25, 0.375, 0.25, 0.375, 0.25, 0.625, 0.25, 0.375, 0.0, 0.625, 0.0, 0.625, 0.0, 0.375, 0.0, 0.625, 0.0, 0.625, 0.25, 0.625, 0.25, 0.625, 0.0, 0.375, 0.0, 0.625, 0.0, 0.625, 0.0, 0.375, 0.0, 0.625, 0.0, 0.625, 0.25, 0.625, 0.25, 0.625, 0.0, 0.375, 0.0, 0.375, 0.25, 0.375, 0.25, 0.375, 0.0, 0.625, 0.25, 0.375, 0.25, 0.375, 0.25, 0.625, 0.25, 0.375, 0.25, 0.375, 0.0, 0.375, 0.0, 0.375, 0.25, 0.625, 0.25, 0.375, 0.25, 0.375, 0.25, 0.625, 0.25, 0.375, 0.0, 0.625, 0.0, 0.625, 0.0, 0.375, 0.0, 0.375, 0.0, 0.625, 0.0, 0.625, 0.25, 0.375, 0.25, 0.375, 0.0, 0.625, 0.0, 0.625, 0.0, 0.375, 0.0, 0.625, 0.0, 0.625, 0.25, 0.625, 0.25, 0.625, 0.0, 0.375, 0.25, 0.375, 0.25, 0.375, 0.25, 0.375, 0.25, 0.375, 0.25, 0.375, 0.0, 0.375, 0.0, 0.375, 0.25, 0.375, 0.0, 0.375, 0.25, 0.375, 0.25, 0.375, 0.0, 0.375, 0.0, 0.375, 0.0, 0.375, 0.0, 0.375, 0.0, 0.375, 0.25, 0.375, 0.0, 0.375, 0.0, 0.375, 0.25, 0.375, 0.0, 0.375, 0.25, 0.625, 0.25, 0.625, 0.0, 0.625, 0.0, 0.375, 0.0, 0.375, 0.0, 0.625, 0.0, 0.625, 0.25, 0.625, 0.0, 0.625, 0.0, 0.625, 0.25, 0.375, 0.0, 0.375, 0.0, 0.375, 0.0, 0.375, 0.0, 0.375, 0.0, 0.375, 0.25, 0.375, 0.25, 0.375, 0.0, 0.375, 0.0, 0.375, 0.25, 0.375, 0.25, 0.375, 0.0, 0.375, 0.25, 0.375, 0.0, 0.375, 0.0, 0.375, 0.25, 0.375, 0.25, 0.375, 0.25, 0.375, 0.25, 0.375, 0.25, 0.375, 0.25, 0.375, 0.0, 0.375, 0.0, 0.375, 0.25, 0.375, 0.0, 0.375, 0.0, 0.375, 0.0, 0.375, 0.0, 0.375, 0.25, 0.375, 0.0, 0.375, 0.0, 0.375, 0.25, 0.375, 0.25, 0.375, 0.25, 0.375, 0.25, 0.375, 0.25, 0.625, 0.25, 0.375, 0.25, 0.375, 0.25, 0.625, 0.25, 0.375, 0.25, 0.375, 1.0, 0.875, 0.75, 0.625, 0.25, 0.375, 1.0, 0.625, 1.0, 0.625, 1.0, 0.375, 1.0, 0.875, 0.75, 0.875, 0.5, 0.875, 0.5, 0.875, 0.75, 0.375, 0.25, 0.375, 0.25, 0.375, 0.25, 0.375, 0.25, 0.125, 0.5, 0.125, 0.75, 0.125, 0.75, 0.125, 0.5, 0.375, 1.0, 0.375, 0.25, 0.375, 0.25, 0.375, 1.0, 0.375, 1.0, 0.375, 1.0, 0.375, 1.0, 0.375, 1.0, 0.125, 0.5, 0.125, 0.75, 0.125, 0.75, 0.125, 0.5, 0.625, 0.5, 0.8727, 0.5, 0.8727, 0.75, 0.625, 0.75, 0.1273, 0.5, 0.1273, 0.75, 0.1273, 0.75, 0.1273, 0.5, 0.375, 0.75, 0.625, 0.75, 0.625, 0.9977, 0.375, 0.9977, 0.375, 0.25, 0.625, 0.25, 0.625, 0.2523, 0.375, 0.2523, 0.125, 0.5, 0.1273, 0.5, 0.1273, 0.75, 0.125, 0.75, 0.375, 0.25, 0.375, 0.2523, 0.375, 0.2523, 0.375, 0.25, 0.375, 0.9977, 0.375, 1.0, 0.375, 1.0, 0.375, 0.9977, 0.125, 0.75, 0.125, 0.5, 0.125, 0.5, 0.125, 0.75, 0.375, 0.5, 0.625, 0.5, 0.625, 0.75, 0.375, 0.75, 0.625, 0.5, 0.625, 0.75, 0.625, 0.75, 0.625, 0.5, 0.375, 0.5, 0.625, 0.5, 0.625, 0.5, 0.375, 0.5, 0.625, 0.75, 0.375, 0.75, 0.375, 0.75, 0.625, 0.75, 0.375, 0.75, 0.375, 0.5, 0.375, 0.5, 0.375, 0.75, 0.375, 0.75, 0.375, 0.75, 0.375, 0.75, 0.375, 0.75, 0.375, 0.5, 0.375, 0.75, 0.375, 0.75, 0.375, 0.5, 0.375, 0.5, 0.375, 0.5, 0.375, 0.5, 0.375, 0.5])
me_cube_004.update()
me_cylinder_003 = bpy.data.meshes.new('Cylinder.003')
me_cylinder_003.from_pydata([(7.853e-06, 2.083, -3.034), (7.797e-06, 2.083, 1.0), (0.4063, 2.043, -3.034), (0.4063, 2.043, 1.0), (0.797, 1.924, -3.034), (0.797, 1.924, 1.0), (1.157, 1.732, -3.034), (1.157, 1.732, 1.0), (1.473, 1.473, -3.034), (1.473, 1.473, 1.0), (1.732, 1.157, -3.034), (1.732, 1.157, 1.0), (1.924, 0.797, -3.034), (1.924, 0.797, 1.0), (2.043, 0.4063, -3.034), (2.043, 0.4063, 1.0), (2.083, 7.321e-07, -3.034), (2.083, 8.321e-07, 1.0), (2.043, -0.4063, -3.034), (2.043, -0.4063, 1.0), (1.924, -0.797, -3.034), (1.924, -0.797, 1.0), (1.732, -1.157, -3.034), (1.732, -1.157, 1.0), (1.473, -1.473, -3.034), (1.473, -1.473, 1.0), (1.157, -1.732, -3.034), (1.157, -1.732, 1.0), (0.797, -1.924, -3.034), (0.797, -1.924, 1.0), (0.4063, -2.043, -3.034), (0.4063, -2.043, 1.0), (7.853e-06, -2.083, -3.034), (7.797e-06, -2.083, 1.0), (-0.4063, -2.043, -3.034), (-0.4063, -2.043, 1.0), (-0.797, -1.924, -3.034), (-0.797, -1.924, 1.0), (-1.157, -1.732, -3.034), (-1.157, -1.732, 1.0), (-1.473, -1.473, -3.034), (-1.473, -1.473, 1.0), (-1.732, -1.157, -3.034), (-1.732, -1.157, 1.0), (-1.924, -0.797, -3.034), (-1.924, -0.797, 1.0), (-2.043, -0.4063, -3.034), (-2.043, -0.4063, 1.0), (-2.083, 7.321e-07, -3.034), (-2.083, 8.321e-07, 1.0), (-2.043, 0.4063, -3.034), (-2.043, 0.4063, 1.0), (-1.924, 0.797, -3.034), (-1.924, 0.797, 1.0), (-1.732, 1.157, -3.034), (-1.732, 1.157, 1.0), (-1.473, 1.473, -3.034), (-1.473, 1.473, 1.0), (-1.157, 1.732, -3.034), (-1.157, 1.732, 1.0), (-0.797, 1.924, -3.034), (-0.797, 1.924, 1.0), (-0.4063, 2.043, -3.034), (-0.4063, 2.043, 1.0)], [], [(0, 1, 3, 2), (2, 3, 5, 4), (4, 5, 7, 6), (6, 7, 9, 8), (8, 9, 11, 10), (10, 11, 13, 12), (12, 13, 15, 14), (14, 15, 17, 16), (16, 17, 19, 18), (18, 19, 21, 20), (20, 21, 23, 22), (22, 23, 25, 24), (24, 25, 27, 26), (26, 27, 29, 28), (28, 29, 31, 30), (30, 31, 33, 32), (32, 33, 35, 34), (34, 35, 37, 36), (36, 37, 39, 38), (38, 39, 41, 40), (40, 41, 43, 42), (42, 43, 45, 44), (44, 45, 47, 46), (46, 47, 49, 48), (48, 49, 51, 50), (50, 51, 53, 52), (52, 53, 55, 54), (54, 55, 57, 56), (56, 57, 59, 58), (58, 59, 61, 60), (3, 1, 63, 61, 59, 57, 55, 53, 51, 49, 47, 45, 43, 41, 39, 37, 35, 33, 31, 29, 27, 25, 23, 21, 19, 17, 15, 13, 11, 9, 7, 5), (60, 61, 63, 62), (62, 63, 1, 0), (0, 2, 4, 6, 8, 10, 12, 14, 16, 18, 20, 22, 24, 26, 28, 30, 32, 34, 36, 38, 40, 42, 44, 46, 48, 50, 52, 54, 56, 58, 60, 62)])
me_cylinder_003.polygons.foreach_set('use_smooth', [True] * 34)
_uv = me_cylinder_003.uv_layers.new(name='UVMap')
_uv.uv.foreach_set('vector', [1.0, 0.5, 1.0, 1.0, 0.9688, 1.0, 0.9688, 0.5, 0.9688, 0.5, 0.9688, 1.0, 0.9375, 1.0, 0.9375, 0.5, 0.9375, 0.5, 0.9375, 1.0, 0.9062, 1.0, 0.9062, 0.5, 0.9062, 0.5, 0.9062, 1.0, 0.875, 1.0, 0.875, 0.5, 0.875, 0.5, 0.875, 1.0, 0.8438, 1.0, 0.8438, 0.5, 0.8438, 0.5, 0.8438, 1.0, 0.8125, 1.0, 0.8125, 0.5, 0.8125, 0.5, 0.8125, 1.0, 0.7812, 1.0, 0.7812, 0.5, 0.7812, 0.5, 0.7812, 1.0, 0.75, 1.0, 0.75, 0.5, 0.75, 0.5, 0.75, 1.0, 0.7188, 1.0, 0.7188, 0.5, 0.7188, 0.5, 0.7188, 1.0, 0.6875, 1.0, 0.6875, 0.5, 0.6875, 0.5, 0.6875, 1.0, 0.6562, 1.0, 0.6562, 0.5, 0.6562, 0.5, 0.6562, 1.0, 0.625, 1.0, 0.625, 0.5, 0.625, 0.5, 0.625, 1.0, 0.5938, 1.0, 0.5938, 0.5, 0.5938, 0.5, 0.5938, 1.0, 0.5625, 1.0, 0.5625, 0.5, 0.5625, 0.5, 0.5625, 1.0, 0.5312, 1.0, 0.5312, 0.5, 0.5312, 0.5, 0.5312, 1.0, 0.5, 1.0, 0.5, 0.5, 0.5, 0.5, 0.5, 1.0, 0.4688, 1.0, 0.4688, 0.5, 0.4688, 0.5, 0.4688, 1.0, 0.4375, 1.0, 0.4375, 0.5, 0.4375, 0.5, 0.4375, 1.0, 0.4062, 1.0, 0.4062, 0.5, 0.4062, 0.5, 0.4062, 1.0, 0.375, 1.0, 0.375, 0.5, 0.375, 0.5, 0.375, 1.0, 0.3438, 1.0, 0.3438, 0.5, 0.3438, 0.5, 0.3438, 1.0, 0.3125, 1.0, 0.3125, 0.5, 0.3125, 0.5, 0.3125, 1.0, 0.2812, 1.0, 0.2812, 0.5, 0.2812, 0.5, 0.2812, 1.0, 0.25, 1.0, 0.25, 0.5, 0.25, 0.5, 0.25, 1.0, 0.2188, 1.0, 0.2188, 0.5, 0.2188, 0.5, 0.2188, 1.0, 0.1875, 1.0, 0.1875, 0.5, 0.1875, 0.5, 0.1875, 1.0, 0.1562, 1.0, 0.1562, 0.5, 0.1562, 0.5, 0.1562, 1.0, 0.125, 1.0, 0.125, 0.5, 0.125, 0.5, 0.125, 1.0, 0.09375, 1.0, 0.09375, 0.5, 0.09375, 0.5, 0.09375, 1.0, 0.0625, 1.0, 0.0625, 0.5, 0.2968, 0.4854, 0.25, 0.49, 0.2032, 0.4854, 0.1582, 0.4717, 0.1167, 0.4496, 0.08029, 0.4197, 0.05045, 0.3833, 0.02827, 0.3418, 0.01461, 0.2968, 0.01, 0.25, 0.01461, 0.2032, 0.02827, 0.1582, 0.05045, 0.1167, 0.08029, 0.08029, 0.1167, 0.05045, 0.1582, 0.02827, 0.2032, 0.01461, 0.25, 0.01, 0.2968, 0.01461, 0.3418, 0.02827, 0.3833, 0.05045, 0.4197, 0.08029, 0.4496, 0.1167, 0.4717, 0.1582, 0.4854, 0.2032, 0.49, 0.25, 0.4854, 0.2968, 0.4717, 0.3418, 0.4496, 0.3833, 0.4197, 0.4197, 0.3833, 0.4496, 0.3418, 0.4717, 0.0625, 0.5, 0.0625, 1.0, 0.03125, 1.0, 0.03125, 0.5, 0.03125, 0.5, 0.03125, 1.0, 0.0, 1.0, 0.0, 0.5, 0.75, 0.49, 0.7968, 0.4854, 0.8418, 0.4717, 0.8833, 0.4496, 0.9197, 0.4197, 0.9496, 0.3833, 0.9717, 0.3418, 0.9854, 0.2968, 0.99, 0.25, 0.9854, 0.2032, 0.9717, 0.1582, 0.9496, 0.1167, 0.9197, 0.08029, 0.8833, 0.05045, 0.8418, 0.02827, 0.7968, 0.01461, 0.75, 0.01, 0.7032, 0.01461, 0.6582, 0.02827, 0.6167, 0.05045, 0.5803, 0.08029, 0.5504, 0.1167, 0.5283, 0.1582, 0.5146, 0.2032, 0.51, 0.25, 0.5146, 0.2968, 0.5283, 0.3418, 0.5504, 0.3833, 0.5803, 0.4197, 0.6167, 0.4496, 0.6582, 0.4717, 0.7032, 0.4854])
me_cylinder_003.update()
me_cube_026 = bpy.data.meshes.new('Cube.026')
me_cube_026.from_pydata([(-23.02, 5.571, -0.1041), (-23.02, 5.571, 0.1041), (-23.02, 5.78, -0.1041), (-23.02, 5.78, 0.1041), (-4.235, 5.571, -0.1041), (-4.235, 5.571, 0.1041), (-4.235, 5.78, -0.1041), (-4.235, 5.78, 0.1041), (-2.137, 3.813, 0.1041), (-2.137, 3.813, -0.1041), (-2.284, 3.666, 0.1041), (-2.284, 3.666, -0.1041), (-2.137, 0.0, 0.1041), (-2.137, 0.0, -0.1041), (-2.284, 0.0, 0.1041), (-2.284, 0.0, -0.1041), (-23.25, 5.78, -0.1041), (-23.25, 5.571, -0.1041), (-23.25, 5.571, 0.1041), (-23.25, 5.78, 0.1041), (-23.02, 5.78, -1.616), (-23.02, 5.571, -1.616), (-23.25, 5.78, -1.616), (-23.25, 5.571, -1.616), (-2.274, 3.942, 0.1041), (-2.274, 3.942, -0.1041), (-2.411, 3.791, -0.1041), (-2.411, 3.791, 0.1041), (-2.274, 3.942, -3.451), (-2.137, 3.813, -3.451), (-2.411, 3.791, -3.451), (-2.284, 3.666, -3.451)], [], [(1, 3, 19, 18), (2, 3, 7, 6), (27, 26, 11, 10), (4, 5, 1, 0), (2, 6, 4, 0), (7, 3, 1, 5), (24, 27, 10, 8), (25, 9, 29, 28), (10, 11, 15, 14), (25, 24, 8, 9), (13, 12, 14, 15), (11, 9, 13, 15), (9, 8, 12, 13), (8, 10, 14, 12), (16, 17, 18, 19), (16, 2, 20, 22), (3, 2, 16, 19), (0, 1, 18, 17), (20, 21, 23, 22), (2, 0, 21, 20), (0, 17, 23, 21), (17, 16, 22, 23), (6, 7, 24, 25), (4, 6, 25, 26), (7, 5, 27, 24), (5, 4, 26, 27), (30, 28, 29, 31), (9, 11, 31, 29), (26, 25, 28, 30), (11, 26, 30, 31)])
_uv = me_cube_026.uv_layers.new(name='UVMap')
_uv.uv.foreach_set('vector', [0.875, 0.75, 0.875, 0.5, 0.875, 0.5, 0.875, 0.75, 0.375, 0.25, 0.625, 0.25, 0.625, 0.5, 0.375, 0.5, 0.625, 0.75, 0.375, 0.75, 0.375, 0.75, 0.625, 0.75, 0.375, 0.75, 0.625, 0.75, 0.625, 1.0, 0.375, 1.0, 0.125, 0.5, 0.375, 0.5, 0.375, 0.75, 0.125, 0.75, 0.625, 0.5, 0.875, 0.5, 0.875, 0.75, 0.625, 0.75, 0.625, 0.5, 0.625, 0.75, 0.625, 0.75, 0.625, 0.5, 0.375, 0.5, 0.375, 0.5, 0.375, 0.5, 0.375, 0.5, 0.625, 0.75, 0.375, 0.75, 0.375, 0.75, 0.625, 0.75, 0.375, 0.5, 0.625, 0.5, 0.625, 0.5, 0.375, 0.5, 0.375, 0.5, 0.625, 0.5, 0.625, 0.75, 0.375, 0.75, 0.375, 0.75, 0.375, 0.5, 0.375, 0.5, 0.375, 0.75, 0.375, 0.5, 0.625, 0.5, 0.625, 0.5, 0.375, 0.5, 0.625, 0.5, 0.625, 0.75, 0.625, 0.75, 0.625, 0.5, 0.375, 0.25, 0.375, 1.0, 0.875, 0.75, 0.625, 0.25, 0.375, 0.25, 0.375, 0.25, 0.375, 0.25, 0.375, 0.25, 0.625, 0.25, 0.375, 0.25, 0.375, 0.25, 0.625, 0.25, 0.375, 1.0, 0.625, 1.0, 0.625, 1.0, 0.375, 1.0, 0.125, 0.5, 0.125, 0.75, 0.125, 0.75, 0.125, 0.5, 0.125, 0.5, 0.125, 0.75, 0.125, 0.75, 0.125, 0.5, 0.375, 1.0, 0.375, 1.0, 0.375, 1.0, 0.375, 1.0, 0.375, 1.0, 0.375, 0.25, 0.375, 0.25, 0.375, 1.0, 0.375, 0.5, 0.625, 0.5, 0.625, 0.5, 0.375, 0.5, 0.375, 0.75, 0.375, 0.5, 0.375, 0.5, 0.375, 0.75, 0.625, 0.5, 0.625, 0.75, 0.625, 0.75, 0.625, 0.5, 0.625, 0.75, 0.375, 0.75, 0.375, 0.75, 0.625, 0.75, 0.375, 0.75, 0.375, 0.5, 0.375, 0.5, 0.375, 0.75, 0.375, 0.5, 0.375, 0.75, 0.375, 0.75, 0.375, 0.5, 0.375, 0.75, 0.375, 0.5, 0.375, 0.5, 0.375, 0.75, 0.375, 0.75, 0.375, 0.75, 0.375, 0.75, 0.375, 0.75])
me_cube_026.update()
me_cube_027 = bpy.data.meshes.new('Cube.027')
me_cube_027.from_pydata([(-2.719, -0.9429, -0.05653), (-2.719, -0.9429, 1.0), (-2.719, 0.9429, -0.05653), (-2.719, 0.9429, 1.0), (-3.973, -0.9429, -0.05653), (-4.435, -0.9429, 0.1015), (-3.973, 0.9429, -0.05653), (-4.435, 0.9429, 0.1015), (-2.202, -2.298, -0.05653), (-2.719, -1.781, -0.05653), (-2.719, -1.781, -0.05653), (-2.719, -1.781, 1.0), (-2.202, -2.298, 1.0), (-2.719, -1.781, 1.0), (-2.719, 1.781, -0.05653), (-2.202, 2.298, -0.05653), (-2.719, 1.781, -0.05653), (-2.202, 2.298, 1.0), (-2.719, 1.781, 1.0), (-2.719, 1.781, 1.0), (2.719, -1.781, -0.05653), (2.202, -2.298, -0.05653), (2.202, -2.298, 1.0), (2.719, -1.781, 1.0), (2.202, 2.298, -0.05653), (2.719, 1.781, -0.05653), (2.719, 1.781, 1.0), (2.202, 2.298, 1.0)], [], [(18, 14, 2, 3), (25, 26, 23, 20), (26, 27, 17, 19, 13, 12, 22, 23), (9, 11, 1, 0), (11, 13, 19, 18, 3, 1), (3, 2, 6, 7), (16, 15, 24, 25, 20, 21, 8, 10), (15, 17, 27, 24), (21, 22, 12, 8), (4, 5, 7, 6), (0, 1, 5, 4), (1, 3, 7, 5), (2, 0, 4, 6), (8, 9, 10), (11, 12, 13), (14, 15, 16), (17, 18, 19), (8, 12, 11, 9), (17, 15, 14, 18), (26, 25, 24, 27), (22, 21, 20, 23), (14, 16, 10, 9, 0, 2)])
_uv = me_cube_027.uv_layers.new(name='UVMap')
_uv.uv.foreach_set('vector', [0.625, 0.25, 0.375, 0.25, 0.375, 0.25, 0.625, 0.25, 0.375, 0.5281, 0.625, 0.5281, 0.625, 0.7219, 0.375, 0.7219, 0.625, 0.5281, 0.6488, 0.5, 0.8512, 0.5, 0.875, 0.5281, 0.875, 0.7219, 0.8512, 0.75, 0.6488, 0.75, 0.625, 0.7219, 0.375, 1.0, 0.625, 1.0, 0.625, 1.0, 0.375, 1.0, 0.875, 0.75, 0.875, 0.75, 0.875, 0.5281, 0.875, 0.5281, 0.875, 0.5737, 0.875, 0.75, 0.625, 0.25, 0.375, 0.25, 0.375, 0.25, 0.625, 0.25, 0.125, 0.5281, 0.1488, 0.5, 0.3512, 0.5, 0.375, 0.5281, 0.375, 0.7219, 0.3512, 0.75, 0.1488, 0.75, 0.125, 0.7219, 0.375, 0.2738, 0.625, 0.2738, 0.625, 0.4762, 0.375, 0.4762, 0.375, 0.7738, 0.625, 0.7738, 0.625, 0.9762, 0.375, 0.9762, 0.375, 0.0, 0.625, 0.0, 0.625, 0.25, 0.375, 0.25, 0.375, 1.0, 0.625, 1.0, 0.625, 1.0, 0.375, 1.0, 0.875, 0.75, 0.875, 0.5, 0.875, 0.5, 0.875, 0.75, 0.125, 0.5, 0.125, 0.75, 0.125, 0.75, 0.125, 0.5, 0.125, 0.75, 0.125, 0.7219, 0.125, 0.7219, 0.625, 1.0, 0.625, 1.0, 0.625, 1.0, 0.375, 0.25, 0.375, 0.25, 0.375, 0.25, 0.625, 0.25, 0.625, 0.25, 0.625, 0.25, 0.375, 0.9762, 0.625, 0.9762, 0.625, 1.0, 0.375, 1.0, 0.625, 0.2738, 0.375, 0.2738, 0.375, 0.25, 0.625, 0.25, 0.625, 0.5281, 0.375, 0.5281, 0.375, 0.4762, 0.625, 0.4762, 0.625, 0.7738, 0.375, 0.7738, 0.375, 0.7219, 0.625, 0.7219, 0.125, 0.5, 0.125, 0.5, 0.125, 0.7219, 0.125, 0.7219, 0.125, 0.6763, 0.125, 0.5])
me_cube_027.update()
me_cube_003 = bpy.data.meshes.new('Cube.003')
me_cube_003.from_pydata([(-1.369, -1.369, -1.369), (-1.369, -1.369, 1.369), (-1.369, 1.369, -1.369), (-1.369, 1.369, 1.369), (1.369, -1.369, -1.369), (1.369, -1.369, 1.369), (1.369, 1.369, -1.369), (1.369, 1.369, 1.369)], [], [(0, 1, 3, 2), (2, 3, 7, 6), (6, 7, 5, 4), (4, 5, 1, 0), (2, 6, 4, 0), (7, 3, 1, 5)])
_uv = me_cube_003.uv_layers.new(name='UVMap')
_uv.uv.foreach_set('vector', [0.375, 0.0, 0.625, 0.0, 0.625, 0.25, 0.375, 0.25, 0.375, 0.25, 0.625, 0.25, 0.625, 0.5, 0.375, 0.5, 0.375, 0.5, 0.625, 0.5, 0.625, 0.75, 0.375, 0.75, 0.375, 0.75, 0.625, 0.75, 0.625, 1.0, 0.375, 1.0, 0.125, 0.5, 0.375, 0.5, 0.375, 0.75, 0.125, 0.75, 0.625, 0.5, 0.875, 0.5, 0.875, 0.75, 0.625, 0.75])
me_cube_003.update()
me_cube_009 = bpy.data.meshes.new('Cube.009')
me_cube_009.from_pydata([(-1.369, -4.385, -1.369), (-1.369, -4.385, 1.369), (-1.369, 4.385, -1.369), (-1.369, 4.385, 1.369), (1.369, -4.385, -1.369), (1.369, -4.385, 1.369), (1.369, 4.385, -1.369), (1.369, 4.385, 1.369)], [], [(0, 1, 3, 2), (2, 3, 7, 6), (6, 7, 5, 4), (4, 5, 1, 0), (2, 6, 4, 0), (7, 3, 1, 5)])
_uv = me_cube_009.uv_layers.new(name='UVMap')
_uv.uv.foreach_set('vector', [0.375, 0.0, 0.625, 0.0, 0.625, 0.25, 0.375, 0.25, 0.375, 0.25, 0.625, 0.25, 0.625, 0.5, 0.375, 0.5, 0.375, 0.5, 0.625, 0.5, 0.625, 0.75, 0.375, 0.75, 0.375, 0.75, 0.625, 0.75, 0.625, 1.0, 0.375, 1.0, 0.125, 0.5, 0.375, 0.5, 0.375, 0.75, 0.125, 0.75, 0.625, 0.5, 0.875, 0.5, 0.875, 0.75, 0.625, 0.75])
me_cube_009.update()
me_cube_010 = bpy.data.meshes.new('Cube.010')
me_cube_010.from_pydata([(-7.219, -0.9182, -1.369), (-7.219, -0.9182, 1.369), (-7.219, 1.058, -1.369), (-7.219, 1.058, 1.369), (7.219, -0.9182, -1.369), (7.219, -0.9182, 1.369), (7.219, 1.058, -1.369), (7.219, 1.058, 1.369)], [], [(0, 1, 3, 2), (2, 3, 7, 6), (6, 7, 5, 4), (4, 5, 1, 0), (2, 6, 4, 0), (7, 3, 1, 5)])
_uv = me_cube_010.uv_layers.new(name='UVMap')
_uv.uv.foreach_set('vector', [0.375, 0.0, 0.625, 0.0, 0.625, 0.25, 0.375, 0.25, 0.375, 0.25, 0.625, 0.25, 0.625, 0.5, 0.375, 0.5, 0.375, 0.5, 0.625, 0.5, 0.625, 0.75, 0.375, 0.75, 0.375, 0.75, 0.625, 0.75, 0.625, 1.0, 0.375, 1.0, 0.125, 0.5, 0.375, 0.5, 0.375, 0.75, 0.125, 0.75, 0.625, 0.5, 0.875, 0.5, 0.875, 0.75, 0.625, 0.75])
me_cube_010.update()
me_cube_011 = bpy.data.meshes.new('Cube.011')
me_cube_011.from_pydata([(-10.87, -0.1569, -0.3189), (-10.87, -0.1569, 0.3189), (-10.87, 0.1569, -0.3189), (-10.87, 0.1569, 0.3189), (10.87, -0.1569, -0.3189), (10.87, -0.1569, 0.3189), (10.87, 0.1569, -0.3189), (10.87, 0.1569, 0.3189)], [], [(0, 1, 3, 2), (2, 3, 7, 6), (6, 7, 5, 4), (4, 5, 1, 0), (2, 6, 4, 0), (7, 3, 1, 5)])
_uv = me_cube_011.uv_layers.new(name='UVMap')
_uv.uv.foreach_set('vector', [0.375, 0.0, 0.625, 0.0, 0.625, 0.25, 0.375, 0.25, 0.375, 0.25, 0.625, 0.25, 0.625, 0.5, 0.375, 0.5, 0.375, 0.5, 0.625, 0.5, 0.625, 0.75, 0.375, 0.75, 0.375, 0.75, 0.625, 0.75, 0.625, 1.0, 0.375, 1.0, 0.125, 0.5, 0.375, 0.5, 0.375, 0.75, 0.125, 0.75, 0.625, 0.5, 0.875, 0.5, 0.875, 0.75, 0.625, 0.75])
me_cube_011.update()
me_cube_012 = bpy.data.meshes.new('Cube.012')
me_cube_012.from_pydata([(1.702, -1.745, -2.614), (1.702, -1.745, 1.766), (1.702, 1.745, -2.614), (1.702, 1.745, 1.766), (8.146, -1.745, -2.614), (8.146, -1.745, 1.766), (8.146, 1.745, -2.614), (8.146, 1.745, 1.766), (4.847, 3.393, -2.614), (4.847, 3.393, 1.766), (4.847, -3.393, -2.614), (4.847, -3.393, 1.766)], [], [(0, 1, 3, 2), (8, 9, 7, 6), (6, 7, 5, 4), (10, 11, 1, 0), (8, 6, 4, 10), (9, 3, 1, 11), (7, 9, 11, 5), (2, 8, 10, 0), (4, 5, 11, 10), (2, 3, 9, 8)])
_uv = me_cube_012.uv_layers.new(name='UVMap')
_uv.uv.foreach_set('vector', [0.375, 0.0, 0.625, 0.0, 0.625, 0.25, 0.375, 0.25, 0.375, 0.4532, 0.625, 0.4532, 0.625, 0.5, 0.375, 0.5, 0.375, 0.5, 0.625, 0.5, 0.625, 0.75, 0.375, 0.75, 0.375, 0.7968, 0.625, 0.7968, 0.625, 1.0, 0.375, 1.0, 0.3282, 0.5, 0.375, 0.5, 0.375, 0.75, 0.3282, 0.75, 0.6718, 0.5, 0.875, 0.5, 0.875, 0.75, 0.6718, 0.75, 0.625, 0.5, 0.6718, 0.5, 0.6718, 0.75, 0.625, 0.75, 0.125, 0.5, 0.3282, 0.5, 0.3282, 0.75, 0.125, 0.75, 0.375, 0.75, 0.625, 0.75, 0.625, 0.7968, 0.375, 0.7968, 0.375, 0.25, 0.625, 0.25, 0.625, 0.4532, 0.375, 0.4532])
me_cube_012.update()
me_cube_014 = bpy.data.meshes.new('Cube.014')
me_cube_014.from_pydata([(-2.611, 0.03855, -0.6388), (-2.611, 0.03855, 0.6388), (-2.611, 0.101, -0.6388), (-2.611, 0.101, 0.6388), (2.611, 0.03855, -0.6388), (2.611, 0.03855, 0.6388), (2.611, 0.101, -0.6388), (2.611, 0.101, 0.6388)], [], [(0, 1, 3, 2), (2, 3, 7, 6), (6, 7, 5, 4), (4, 5, 1, 0), (2, 6, 4, 0), (7, 3, 1, 5)])
_uv = me_cube_014.uv_layers.new(name='UVMap')
_uv.uv.foreach_set('vector', [0.375, 0.0, 0.625, 0.0, 0.625, 0.25, 0.375, 0.25, 0.375, 0.25, 0.625, 0.25, 0.625, 0.5, 0.375, 0.5, 0.375, 0.5, 0.625, 0.5, 0.625, 0.75, 0.375, 0.75, 0.375, 0.75, 0.625, 0.75, 0.625, 1.0, 0.375, 1.0, 0.125, 0.5, 0.375, 0.5, 0.375, 0.75, 0.125, 0.75, 0.625, 0.5, 0.875, 0.5, 0.875, 0.75, 0.625, 0.75])
me_cube_014.update()
me_cube_015 = bpy.data.meshes.new('Cube.015')
me_cube_015.from_pydata([(3.771, -0.9493, -0.6388), (3.771, -0.9493, 0.6388), (2.317, -0.8105, -0.6388), (2.317, -0.8105, 0.6388), (6.056, -0.02803, -0.6388), (6.056, -0.02803, 0.6388), (4.602, 0.1108, -0.6388), (4.602, 0.1108, 0.6388)], [], [(0, 1, 3, 2), (2, 3, 7, 6), (6, 7, 5, 4), (4, 5, 1, 0), (2, 6, 4, 0), (7, 3, 1, 5)])
_uv = me_cube_015.uv_layers.new(name='UVMap')
_uv.uv.foreach_set('vector', [0.375, 0.0, 0.625, 0.0, 0.625, 0.25, 0.375, 0.25, 0.375, 0.25, 0.625, 0.25, 0.625, 0.5, 0.375, 0.5, 0.375, 0.5, 0.625, 0.5, 0.625, 0.75, 0.375, 0.75, 0.375, 0.75, 0.625, 0.75, 0.625, 1.0, 0.375, 1.0, 0.125, 0.5, 0.375, 0.5, 0.375, 0.75, 0.125, 0.75, 0.625, 0.5, 0.875, 0.5, 0.875, 0.75, 0.625, 0.75])
me_cube_015.update()
me_cube_016 = bpy.data.meshes.new('Cube.016')
me_cube_016.from_pydata([(-0.7912, -1.051, 2.533), (-0.7912, -0.4553, 3.349), (-0.7912, 0.7554, -1.426), (-0.7912, 0.8515, 0.8393), (0.7912, -1.051, 2.533), (0.7912, -0.4553, 3.349), (0.7912, 0.7554, -1.426), (0.7912, 0.8515, 0.8393), (-0.7912, 1.367, -1.426), (-0.7912, 1.367, 0.8393), (0.7912, 1.367, -1.426), (0.7912, 1.367, 0.8393), (-1.434, 0.7554, -1.426), (-1.434, 0.8515, 0.8393), (-1.434, 1.367, -1.426), (-1.434, 1.367, 0.8393), (-0.7912, -0.8042, 3.349), (0.7912, -0.8042, 3.349)], [], [(0, 1, 3, 2), (3, 9, 15, 13), (6, 7, 5, 4), (5, 1, 16, 17), (2, 6, 4, 0), (7, 3, 1, 5), (8, 9, 11, 10), (7, 6, 10, 11), (6, 2, 8, 10), (3, 7, 11, 9), (12, 13, 15, 14), (2, 3, 13, 12), (9, 8, 14, 15), (8, 2, 12, 14), (4, 17, 16, 0), (4, 5, 17), (1, 0, 16)])
_uv = me_cube_016.uv_layers.new(name='UVMap')
_uv.uv.foreach_set('vector', [0.375, 0.0, 0.625, 0.05491, 0.625, 0.25, 0.375, 0.25, 0.875, 0.5, 0.875, 0.5, 0.875, 0.5, 0.875, 0.5, 0.375, 0.5, 0.625, 0.5, 0.625, 0.6951, 0.375, 0.75, 0.625, 0.6951, 0.875, 0.6951, 0.875, 0.6951, 0.625, 0.6951, 0.125, 0.5, 0.375, 0.5, 0.375, 0.75, 0.125, 0.75, 0.625, 0.5, 0.875, 0.5, 0.875, 0.6951, 0.625, 0.6951, 0.375, 0.25, 0.625, 0.25, 0.625, 0.5, 0.375, 0.5, 0.625, 0.5, 0.375, 0.5, 0.375, 0.5, 0.625, 0.5, 0.375, 0.5, 0.125, 0.5, 0.125, 0.5, 0.375, 0.5, 0.875, 0.5, 0.625, 0.5, 0.625, 0.5, 0.875, 0.5, 0.375, 0.25, 0.625, 0.25, 0.625, 0.25, 0.375, 0.25, 0.375, 0.25, 0.625, 0.25, 0.625, 0.25, 0.375, 0.25, 0.625, 0.25, 0.375, 0.25, 0.375, 0.25, 0.625, 0.25, 0.125, 0.5, 0.125, 0.5, 0.125, 0.5, 0.125, 0.5, 0.375, 0.75, 0.625, 0.6951, 0.5076, 1.0, 0.375, 1.0, 0.375, 0.75, 0.625, 0.6951, 0.625, 0.6951, 0.625, 0.05491, 0.375, 0.0, 0.625, 0.05491])
me_cube_016.update()
me_cube_017 = bpy.data.meshes.new('Cube.017')
me_cube_017.from_pydata([(-1.626, -0.5364, -1.073), (-1.626, -0.5364, 1.073), (-1.626, 0.5364, -1.073), (-1.626, 0.5364, 1.073), (1.369, -0.6222, -1.073), (1.369, -0.6222, 1.073), (1.369, 0.6222, -1.073), (1.369, 0.6222, 1.073)], [], [(0, 1, 3, 2), (2, 3, 7, 6), (6, 7, 5, 4), (4, 5, 1, 0), (2, 6, 4, 0), (7, 3, 1, 5)])
_uv = me_cube_017.uv_layers.new(name='UVMap')
_uv.uv.foreach_set('vector', [0.375, 0.0, 0.625, 0.0, 0.625, 0.25, 0.375, 0.25, 0.375, 0.25, 0.625, 0.25, 0.625, 0.5, 0.375, 0.5, 0.375, 0.5, 0.625, 0.5, 0.625, 0.75, 0.375, 0.75, 0.375, 0.75, 0.625, 0.75, 0.625, 1.0, 0.375, 1.0, 0.125, 0.5, 0.375, 0.5, 0.375, 0.75, 0.125, 0.75, 0.625, 0.5, 0.875, 0.5, 0.875, 0.75, 0.625, 0.75])
me_cube_017.update()
me_cube_018 = bpy.data.meshes.new('Cube.018')
me_cube_018.from_pydata([(-1.369, -1.369, -1.369), (-1.369, -1.369, 1.369), (-1.369, 1.369, -1.369), (-1.369, 1.369, 1.369), (1.369, -1.369, -1.369), (1.369, -1.369, 1.369), (1.369, 1.369, -1.369), (1.369, 1.369, 1.369)], [], [(0, 1, 3, 2), (2, 3, 7, 6), (6, 7, 5, 4), (4, 5, 1, 0), (2, 6, 4, 0), (7, 3, 1, 5)])
_uv = me_cube_018.uv_layers.new(name='UVMap')
_uv.uv.foreach_set('vector', [0.375, 0.0, 0.625, 0.0, 0.625, 0.25, 0.375, 0.25, 0.375, 0.25, 0.625, 0.25, 0.625, 0.5, 0.375, 0.5, 0.375, 0.5, 0.625, 0.5, 0.625, 0.75, 0.375, 0.75, 0.375, 0.75, 0.625, 0.75, 0.625, 1.0, 0.375, 1.0, 0.125, 0.5, 0.375, 0.5, 0.375, 0.75, 0.125, 0.75, 0.625, 0.5, 0.875, 0.5, 0.875, 0.75, 0.625, 0.75])
me_cube_018.update()
me_cube_019 = bpy.data.meshes.new('Cube.019')
me_cube_019.from_pydata([(-1.195, -1.76, -0.8874), (-1.195, -1.76, 0.8874), (-1.195, 1.76, -0.8874), (-1.195, 1.76, 0.8874), (0.2167, -1.76, -0.8874), (0.2167, -1.76, 0.8874), (0.2167, 1.76, -0.8874), (0.2167, 1.76, 0.8874)], [], [(0, 1, 3, 2), (2, 3, 7, 6), (6, 7, 5, 4), (4, 5, 1, 0), (2, 6, 4, 0), (7, 3, 1, 5)])
_uv = me_cube_019.uv_layers.new(name='UVMap')
_uv.uv.foreach_set('vector', [0.375, 0.0, 0.625, 0.0, 0.625, 0.25, 0.375, 0.25, 0.375, 0.25, 0.625, 0.25, 0.625, 0.5, 0.375, 0.5, 0.375, 0.5, 0.625, 0.5, 0.625, 0.75, 0.375, 0.75, 0.375, 0.75, 0.625, 0.75, 0.625, 1.0, 0.375, 1.0, 0.125, 0.5, 0.375, 0.5, 0.375, 0.75, 0.125, 0.75, 0.625, 0.5, 0.875, 0.5, 0.875, 0.75, 0.625, 0.75])
me_cube_019.update()
me_cube_020 = bpy.data.meshes.new('Cube.020')
me_cube_020.from_pydata([(-1.745, -0.4066, -0.8874), (-1.745, -0.4066, 0.8874), (-1.745, 0.4066, -0.8874), (-1.745, 0.4066, 0.8874), (1.745, -0.4066, -0.8874), (1.745, -0.4066, 0.8874), (1.745, 0.4066, -0.8874), (1.745, 0.4066, 0.8874)], [], [(0, 1, 3, 2), (2, 3, 7, 6), (6, 7, 5, 4), (4, 5, 1, 0), (2, 6, 4, 0), (7, 3, 1, 5)])
_uv = me_cube_020.uv_layers.new(name='UVMap')
_uv.uv.foreach_set('vector', [0.375, 0.0, 0.625, 0.0, 0.625, 0.25, 0.375, 0.25, 0.375, 0.25, 0.625, 0.25, 0.625, 0.5, 0.375, 0.5, 0.375, 0.5, 0.625, 0.5, 0.625, 0.75, 0.375, 0.75, 0.375, 0.75, 0.625, 0.75, 0.625, 1.0, 0.375, 1.0, 0.125, 0.5, 0.375, 0.5, 0.375, 0.75, 0.125, 0.75, 0.625, 0.5, 0.875, 0.5, 0.875, 0.75, 0.625, 0.75])
me_cube_020.update()
me_cube_021 = bpy.data.meshes.new('Cube.021')
me_cube_021.from_pydata([(-2.114, -0.1384, -0.8874), (-2.114, -0.1384, 0.8874), (-2.114, 0.1384, -0.8874), (-2.114, 0.1384, 0.8874), (-0.7587, -0.1384, -0.8874), (-0.7587, -0.1384, 0.8874), (-0.7587, 0.1384, -0.8874), (-0.7587, 0.1384, 0.8874)], [], [(0, 1, 3, 2), (2, 3, 7, 6), (6, 7, 5, 4), (4, 5, 1, 0), (2, 6, 4, 0), (7, 3, 1, 5)])
_uv = me_cube_021.uv_layers.new(name='UVMap')
_uv.uv.foreach_set('vector', [0.375, 0.0, 0.625, 0.0, 0.625, 0.25, 0.375, 0.25, 0.375, 0.25, 0.625, 0.25, 0.625, 0.5, 0.375, 0.5, 0.375, 0.5, 0.625, 0.5, 0.625, 0.75, 0.375, 0.75, 0.375, 0.75, 0.625, 0.75, 0.625, 1.0, 0.375, 1.0, 0.125, 0.5, 0.375, 0.5, 0.375, 0.75, 0.125, 0.75, 0.625, 0.5, 0.875, 0.5, 0.875, 0.75, 0.625, 0.75])
me_cube_021.update()
me_cube_022 = bpy.data.meshes.new('Cube.022')
me_cube_022.from_pydata([(-0.6775, -0.1384, -0.216), (-0.6775, -0.1384, 0.216), (-0.6775, 0.1384, -0.216), (-0.6775, 0.1384, 0.216), (0.6775, -0.1384, -0.216), (0.6775, -0.1384, 0.216), (0.6775, 0.1384, -0.216), (0.6775, 0.1384, 0.216)], [], [(0, 1, 3, 2), (2, 3, 7, 6), (6, 7, 5, 4), (4, 5, 1, 0), (2, 6, 4, 0), (7, 3, 1, 5)])
_uv = me_cube_022.uv_layers.new(name='UVMap')
_uv.uv.foreach_set('vector', [0.375, 0.0, 0.625, 0.0, 0.625, 0.25, 0.375, 0.25, 0.375, 0.25, 0.625, 0.25, 0.625, 0.5, 0.375, 0.5, 0.375, 0.5, 0.625, 0.5, 0.625, 0.75, 0.375, 0.75, 0.375, 0.75, 0.625, 0.75, 0.625, 1.0, 0.375, 1.0, 0.125, 0.5, 0.375, 0.5, 0.375, 0.75, 0.125, 0.75, 0.625, 0.5, 0.875, 0.5, 0.875, 0.75, 0.625, 0.75])
me_cube_022.update()
me_cube_023 = bpy.data.meshes.new('Cube.023')
me_cube_023.from_pydata([(-1.745, -0.8133, -0.8874), (-1.745, -0.8133, 0.8874), (-1.745, 0.4066, -0.8874), (-1.745, 0.4066, 0.8874), (2.605, -0.8133, -0.8874), (2.605, -0.8133, 0.8874), (2.605, 0.4066, -0.8874), (2.605, 0.4066, 0.8874)], [], [(0, 1, 3, 2), (2, 3, 7, 6), (6, 7, 5, 4), (4, 5, 1, 0), (2, 6, 4, 0), (7, 3, 1, 5)])
_uv = me_cube_023.uv_layers.new(name='UVMap')
_uv.uv.foreach_set('vector', [0.375, 0.0, 0.625, 0.0, 0.625, 0.25, 0.375, 0.25, 0.375, 0.25, 0.625, 0.25, 0.625, 0.5, 0.375, 0.5, 0.375, 0.5, 0.625, 0.5, 0.625, 0.75, 0.375, 0.75, 0.375, 0.75, 0.625, 0.75, 0.625, 1.0, 0.375, 1.0, 0.125, 0.5, 0.375, 0.5, 0.375, 0.75, 0.125, 0.75, 0.625, 0.5, 0.875, 0.5, 0.875, 0.75, 0.625, 0.75])
me_cube_023.update()
me_cube_024 = bpy.data.meshes.new('Cube.024')
me_cube_024.from_pydata([(-2.114, -0.1384, -0.8874), (-2.114, -0.1384, 0.8874), (-2.114, 0.1384, -0.8874), (-2.114, 0.1384, 0.8874), (-0.7587, -0.1384, -0.8874), (-0.7587, -0.1384, 0.8874), (-0.7587, 0.1384, -0.8874), (-0.7587, 0.1384, 0.8874)], [], [(0, 1, 3, 2), (2, 3, 7, 6), (6, 7, 5, 4), (4, 5, 1, 0), (2, 6, 4, 0), (7, 3, 1, 5)])
_uv = me_cube_024.uv_layers.new(name='UVMap')
_uv.uv.foreach_set('vector', [0.375, 0.0, 0.625, 0.0, 0.625, 0.25, 0.375, 0.25, 0.375, 0.25, 0.625, 0.25, 0.625, 0.5, 0.375, 0.5, 0.375, 0.5, 0.625, 0.5, 0.625, 0.75, 0.375, 0.75, 0.375, 0.75, 0.625, 0.75, 0.625, 1.0, 0.375, 1.0, 0.125, 0.5, 0.375, 0.5, 0.375, 0.75, 0.125, 0.75, 0.625, 0.5, 0.875, 0.5, 0.875, 0.75, 0.625, 0.75])
me_cube_024.update()
me_cube_025 = bpy.data.meshes.new('Cube.025')
me_cube_025.from_pydata([(-0.6775, -0.1384, -0.216), (-0.6775, -0.1384, 0.216), (-0.6775, 0.1384, -0.216), (-0.6775, 0.1384, 0.216), (0.6775, -0.1384, -0.216), (0.6775, -0.1384, 0.216), (0.6775, 0.1384, -0.216), (0.6775, 0.1384, 0.216)], [], [(0, 1, 3, 2), (2, 3, 7, 6), (6, 7, 5, 4), (4, 5, 1, 0), (2, 6, 4, 0), (7, 3, 1, 5)])
_uv = me_cube_025.uv_layers.new(name='UVMap')
_uv.uv.foreach_set('vector', [0.375, 0.0, 0.625, 0.0, 0.625, 0.25, 0.375, 0.25, 0.375, 0.25, 0.625, 0.25, 0.625, 0.5, 0.375, 0.5, 0.375, 0.5, 0.625, 0.5, 0.625, 0.75, 0.375, 0.75, 0.375, 0.75, 0.625, 0.75, 0.625, 1.0, 0.375, 1.0, 0.125, 0.5, 0.375, 0.5, 0.375, 0.75, 0.125, 0.75, 0.625, 0.5, 0.875, 0.5, 0.875, 0.75, 0.625, 0.75])
me_cube_025.update()
me_cube_028 = bpy.data.meshes.new('Cube.028')
me_cube_028.from_pydata([(0.09055, -0.1264, 1.887), (0.09055, -0.1255, 3.966), (0.09055, 1.614, -2.071), (0.09055, 1.71, 0.1936), (1.673, -0.1264, 1.887), (1.673, -0.1255, 3.966), (1.673, 1.614, -2.071), (1.673, 1.71, 0.1936), (0.09055, 2.226, -2.071), (0.09055, 2.226, 0.1936), (1.673, 2.226, -2.071), (1.673, 2.226, 0.1936), (0.09055, -0.6004, 1.89), (0.09055, -0.5996, 3.968), (1.673, -0.6004, 1.89), (1.673, -0.5996, 3.968), (-1.196, -0.1264, 1.887), (-1.196, -0.1255, 3.966), (-1.196, -0.6004, 1.89), (-1.196, -0.5996, 3.968), (-2.047, 1.614, -2.071), (-2.047, 1.71, 0.1936), (-2.047, 2.226, -2.071), (-2.047, 2.226, 0.1936)], [], [(0, 1, 3, 2), (8, 2, 20, 22), (6, 7, 5, 4), (5, 1, 13, 15), (2, 6, 4, 0), (7, 3, 1, 5), (8, 9, 11, 10), (7, 6, 10, 11), (6, 2, 8, 10), (3, 7, 11, 9), (14, 15, 13, 12), (4, 5, 15, 14), (13, 1, 17, 19), (0, 4, 14, 12), (17, 16, 18, 19), (12, 13, 19, 18), (0, 12, 18, 16), (1, 0, 16, 17), (20, 21, 23, 22), (3, 9, 23, 21), (2, 3, 21, 20), (9, 8, 22, 23)])
_uv = me_cube_028.uv_layers.new(name='UVMap')
_uv.uv.foreach_set('vector', [0.375, 0.0, 0.625, 0.05491, 0.625, 0.25, 0.375, 0.25, 0.125, 0.5, 0.125, 0.5, 0.125, 0.5, 0.125, 0.5, 0.375, 0.5, 0.625, 0.5, 0.625, 0.6951, 0.375, 0.75, 0.625, 0.6951, 0.875, 0.6951, 0.875, 0.6951, 0.625, 0.6951, 0.125, 0.5, 0.375, 0.5, 0.375, 0.75, 0.125, 0.75, 0.625, 0.5, 0.875, 0.5, 0.875, 0.6951, 0.625, 0.6951, 0.375, 0.25, 0.625, 0.25, 0.625, 0.5, 0.375, 0.5, 0.625, 0.5, 0.375, 0.5, 0.375, 0.5, 0.625, 0.5, 0.375, 0.5, 0.125, 0.5, 0.125, 0.5, 0.375, 0.5, 0.875, 0.5, 0.625, 0.5, 0.625, 0.5, 0.875, 0.5, 0.375, 0.75, 0.625, 0.6951, 0.5076, 1.0, 0.375, 1.0, 0.375, 0.75, 0.625, 0.6951, 0.625, 0.6951, 0.375, 0.75, 0.875, 0.6951, 0.875, 0.6951, 0.875, 0.6951, 0.875, 0.6951, 0.125, 0.75, 0.375, 0.75, 0.375, 0.75, 0.125, 0.75, 0.625, 0.05491, 0.375, 0.0, 0.375, 0.0, 0.625, 0.05491, 0.375, 1.0, 0.5076, 1.0, 0.5076, 1.0, 0.375, 1.0, 0.125, 0.75, 0.125, 0.75, 0.125, 0.75, 0.125, 0.75, 0.625, 0.05491, 0.375, 0.0, 0.375, 0.0, 0.625, 0.05491, 0.375, 0.25, 0.625, 0.25, 0.625, 0.25, 0.375, 0.25, 0.875, 0.5, 0.875, 0.5, 0.875, 0.5, 0.875, 0.5, 0.375, 0.25, 0.625, 0.25, 0.625, 0.25, 0.375, 0.25, 0.625, 0.25, 0.375, 0.25, 0.375, 0.25, 0.625, 0.25])
me_cube_028.update()
me_cube_029 = bpy.data.meshes.new('Cube.029')
me_cube_029.from_pydata([(-2.283, -4.385, -1.369), (-2.283, -4.385, 1.369), (-2.283, 4.385, -1.369), (-2.283, 4.385, 1.369), (2.283, -4.385, -1.369), (2.283, -4.385, 1.369), (2.283, 4.385, -1.369), (2.283, 4.385, 1.369)], [], [(0, 1, 3, 2), (2, 3, 7, 6), (6, 7, 5, 4), (4, 5, 1, 0), (2, 6, 4, 0), (7, 3, 1, 5)])
_uv = me_cube_029.uv_layers.new(name='UVMap')
_uv.uv.foreach_set('vector', [0.375, 0.0, 0.625, 0.0, 0.625, 0.25, 0.375, 0.25, 0.375, 0.25, 0.625, 0.25, 0.625, 0.5, 0.375, 0.5, 0.375, 0.5, 0.625, 0.5, 0.625, 0.75, 0.375, 0.75, 0.375, 0.75, 0.625, 0.75, 0.625, 1.0, 0.375, 1.0, 0.125, 0.5, 0.375, 0.5, 0.375, 0.75, 0.125, 0.75, 0.625, 0.5, 0.875, 0.5, 0.875, 0.75, 0.625, 0.75])
me_cube_029.update()
me_cube_030 = bpy.data.meshes.new('Cube.030')
me_cube_030.from_pydata([(-6.298, -1.392, -2.977), (-6.298, -1.392, 1.621), (-6.298, 0.7824, -2.977), (-6.298, 0.7824, 1.621), (6.298, -1.392, -2.977), (6.298, -1.392, 1.621), (6.298, 0.7824, -2.977), (6.298, 0.7824, 1.621)], [], [(0, 1, 3, 2), (2, 3, 7, 6), (6, 7, 5, 4), (4, 5, 1, 0), (2, 6, 4, 0), (7, 3, 1, 5)])
_uv = me_cube_030.uv_layers.new(name='UVMap')
_uv.uv.foreach_set('vector', [0.375, 0.0, 0.625, 0.0, 0.625, 0.25, 0.375, 0.25, 0.375, 0.25, 0.625, 0.25, 0.625, 0.5, 0.375, 0.5, 0.375, 0.5, 0.625, 0.5, 0.625, 0.75, 0.375, 0.75, 0.375, 0.75, 0.625, 0.75, 0.625, 1.0, 0.375, 1.0, 0.125, 0.5, 0.375, 0.5, 0.375, 0.75, 0.125, 0.75, 0.625, 0.5, 0.875, 0.5, 0.875, 0.75, 0.625, 0.75])
me_cube_030.update()

# ---- objects
ob_cube = bpy.data.objects.new('Cube', me_cube_001)
ob_plane = bpy.data.objects.new('Plane', me_plane)
ob_empty = bpy.data.objects.new('Empty', None)
ob_cube_001 = bpy.data.objects.new('Cube.001', me_cube_005)
ob_cube_002 = bpy.data.objects.new('Cube.002', me_cube_006)
ob_cube_003 = bpy.data.objects.new('Cube.003', me_cube_007)
ob_cube_004 = bpy.data.objects.new('Cube.004', me_cube_008)
ob_plane_001 = bpy.data.objects.new('Plane.001', me_plane_001)
ob_plane_002 = bpy.data.objects.new('Plane.002', me_plane_002)
ob_plane_003 = bpy.data.objects.new('Plane.003', me_plane_004)
ob_cube_005 = bpy.data.objects.new('Cube.005', me_cube)
ob_cube_006 = bpy.data.objects.new('Cube.006', me_cube_002)
ob_cylinder = bpy.data.objects.new('Cylinder', me_cylinder_002)
ob_cube_008 = bpy.data.objects.new('Cube.008', me_cube_004)
ob_cylinder_001 = bpy.data.objects.new('Cylinder.001', me_cylinder_003)
ob_cube_025 = bpy.data.objects.new('Cube.025', me_cube_026)
ob_cube_026 = bpy.data.objects.new('Cube.026', me_cube_027)
ob_cube_007 = bpy.data.objects.new('Cube.007', me_cube_003)
ob_cube_009 = bpy.data.objects.new('Cube.009', me_cube_009)
ob_cube_010 = bpy.data.objects.new('Cube.010', me_cube_010)
ob_cube_011 = bpy.data.objects.new('Cube.011', me_cube_011)
ob_cube_012 = bpy.data.objects.new('Cube.012', me_cube_012)
ob_cube_013 = bpy.data.objects.new('Cube.013', me_cube_014)
ob_cube_014 = bpy.data.objects.new('Cube.014', me_cube_015)
ob_cube_015 = bpy.data.objects.new('Cube.015', me_cube_016)
ob_cube_016 = bpy.data.objects.new('Cube.016', me_cube_017)
ob_cube_017 = bpy.data.objects.new('Cube.017', me_cube_018)
ob_cube_018 = bpy.data.objects.new('Cube.018', me_cube_019)
ob_cube_019 = bpy.data.objects.new('Cube.019', me_cube_020)
ob_cube_020 = bpy.data.objects.new('Cube.020', me_cube_021)
ob_cube_021 = bpy.data.objects.new('Cube.021', me_cube_022)
ob_cube_022 = bpy.data.objects.new('Cube.022', me_cube_023)
ob_cube_023 = bpy.data.objects.new('Cube.023', me_cube_024)
ob_cube_024 = bpy.data.objects.new('Cube.024', me_cube_025)
ob_cube_027 = bpy.data.objects.new('Cube.027', me_cube_028)
ob_cube_028 = bpy.data.objects.new('Cube.028', me_cube_029)
ob_cube_029 = bpy.data.objects.new('Cube.029', me_cube_030)

# ---- transforms, parenting, visibility, modifiers, constraints
ob_cube.location = (20.84, 6.327e-07, -0.404)
ob_cube.scale = (2.0, 2.0, 2.0)
_m = ob_cube.modifiers.new('Mirror', 'MIRROR')
_m.use_axis = (False, True, False)
_m.use_clip = True
_m = ob_cube.modifiers.new('BTool_Cube.027', 'BOOLEAN')
_m.object = ob_cube_027
_m = ob_cube.modifiers.new('BTool_Cube.028', 'BOOLEAN')
_m.object = ob_cube_027
_m = ob_cube.modifiers.new('BTool_Cube.029', 'BOOLEAN')
_m.object = ob_cube_027
_m = ob_cube.modifiers.new('BTool_Cube.030', 'BOOLEAN')
_m.object = ob_cube_028
_m = ob_cube.modifiers.new('BTool_Cube.031', 'BOOLEAN')
_m.object = ob_cube_029
ob_plane.location = (62.12, -3.334e-07, 16.74)
ob_plane.scale = (2.0, 2.0, 2.0)
ob_empty.location = (-2.973, -1.108e-06, 44.33)
ob_empty.rotation_euler = (1.571, -0.0, 3.142)
ob_empty.scale = (38.53, 38.53, 38.53)
ob_empty.empty_display_type = 'IMAGE'
ob_empty.empty_display_size = 5.0
ob_cube_001.location = (20.84, 6.327e-07, -0.404)
ob_cube_001.scale = (2.0, 2.0, 2.0)
_m = ob_cube_001.modifiers.new('Mirror', 'MIRROR')
_m.use_axis = (False, True, False)
_m.use_clip = True
_m = ob_cube_001.modifiers.new('BTool_Cube.027', 'BOOLEAN')
_m.object = ob_cube_027
_m = ob_cube_001.modifiers.new('BTool_Cube.028', 'BOOLEAN')
_m.object = ob_cube_028
_m = ob_cube_001.modifiers.new('BTool_Cube.029', 'BOOLEAN')
_m.object = ob_cube_029
ob_cube_002.location = (36.07, 6.327e-07, 9.112)
ob_cube_002.scale = (2.0, 2.0, 2.0)
_m = ob_cube_002.modifiers.new('BTool_Cube.029', 'BOOLEAN')
_m.object = ob_cube_029
ob_cube_003.location = (-4.327, 6.327e-07, 13.21)
_m = ob_cube_003.modifiers.new('BTool_Cube.007', 'BOOLEAN')
_m.object = ob_cube_007
_m = ob_cube_003.modifiers.new('BTool_Cube.009', 'BOOLEAN')
_m.object = ob_cube_009
_m = ob_cube_003.modifiers.new('BTool_Cube.010', 'BOOLEAN')
_m.object = ob_cube_010
_m = ob_cube_003.modifiers.new('BTool_Cube.011', 'BOOLEAN')
_m.object = ob_cube_011
_m = ob_cube_003.modifiers.new('BTool_Cube.015', 'BOOLEAN')
_m.object = ob_cube_015
_m = ob_cube_003.modifiers.new('BTool_Cube.027', 'BOOLEAN')
_m.object = ob_cube_027
_m = ob_cube_003.modifiers.new('BTool_Cube.028', 'BOOLEAN')
_m.object = ob_cube_028
ob_cube_004.location = (-62.68, -1.722e-06, 6.037)
ob_cube_004.scale = (2.0, 2.0, 2.0)
_m = ob_cube_004.modifiers.new('Wireframe', 'WIREFRAME')
_m.thickness = 0.396
ob_plane_001.location = (-85.23, -1.856e-06, 7.532)
ob_plane_001.rotation_euler = (1.571, -0.0, 0.0)
ob_plane_001.scale = (4.746, 4.746, 4.746)
_m = ob_plane_001.modifiers.new('Solidify', 'SOLIDIFY')
_m.thickness = 0.11
_m.offset = 1.0
_m = ob_plane_001.modifiers.new('Mirror', 'MIRROR')
_m.use_axis = (False, False, True)
ob_plane_002.location = (-94.66, -1.919e-06, 9.36)
ob_plane_002.rotation_euler = (1.571, -0.0, 0.0)
ob_plane_002.scale = (4.746, 4.746, 4.746)
_m = ob_plane_002.modifiers.new('Solidify', 'SOLIDIFY')
_m.thickness = 0.11
_m.offset = 1.0
_m = ob_plane_002.modifiers.new('Mirror', 'MIRROR')
_m.use_axis = (False, False, True)
ob_plane_003.location = (-94.66, -1.919e-06, 9.36)
ob_plane_003.rotation_euler = (1.571, -0.0, 0.0)
ob_plane_003.scale = (4.746, 4.746, 4.746)
_m = ob_plane_003.modifiers.new('Solidify', 'SOLIDIFY')
_m.thickness = 0.05
_m.offset = 0.0
_m = ob_plane_003.modifiers.new('Mirror', 'MIRROR')
_m.use_axis = (False, False, True)
ob_cube_005.location = (-7.979, -0.009238, 17.42)
ob_cube_005.scale = (1.798, 1.798, 1.0)
_m = ob_cube_005.modifiers.new('BTool_Cube.012', 'BOOLEAN')
_m.object = ob_cube_012
_m = ob_cube_005.modifiers.new('BTool_Cube.013', 'BOOLEAN')
_m.object = ob_cube_013
_m = ob_cube_005.modifiers.new('BTool_Cube.014', 'BOOLEAN')
_m.object = ob_cube_014
_m = ob_cube_005.modifiers.new('BTool_Cube.015', 'BOOLEAN')
_m.object = ob_cube_015
_m = ob_cube_005.modifiers.new('BTool_Cube.016', 'BOOLEAN')
_m.object = ob_cube_016
_m = ob_cube_005.modifiers.new('BTool_Cube.017', 'BOOLEAN')
_m.object = ob_cube_017
_m = ob_cube_005.modifiers.new('BTool_Cube.018', 'BOOLEAN')
_m.object = ob_cube_018
_m = ob_cube_005.modifiers.new('BTool_Cube.019', 'BOOLEAN')
_m.object = ob_cube_019
_m = ob_cube_005.modifiers.new('BTool_Cube.020', 'BOOLEAN')
_m.object = ob_cube_020
_m = ob_cube_005.modifiers.new('BTool_Cube.021', 'BOOLEAN')
_m.object = ob_cube_021
_m = ob_cube_005.modifiers.new('BTool_Cube.022', 'BOOLEAN')
_m.object = ob_cube_022
_m = ob_cube_005.modifiers.new('BTool_Cube.023', 'BOOLEAN')
_m.object = ob_cube_023
_m = ob_cube_005.modifiers.new('BTool_Cube.024', 'BOOLEAN')
_m.object = ob_cube_024
ob_cube_006.location = (-4.081, -3.011e-06, 23.64)
ob_cylinder.location = (-33.71, -1.647e-06, 12.26)
ob_cylinder.rotation_euler = (-2.325e-07, 2.832, 9.81e-08)
ob_cylinder.scale = (1.0, 1.0, 2.833)
_m = ob_cylinder.modifiers.new('Auto Smooth', 'NODES')
_m.node_group = ng_auto_smooth
_gi = [s.identifier for s in ng_auto_smooth.interface.items_tree if s.item_type == 'SOCKET' and s.in_out == 'INPUT']
_m[_gi[1]] = 0.5236  # Angle
ob_cube_008.location = (19.0, -1.645e-06, 12.24)
_m = ob_cube_008.modifiers.new('Mirror', 'MIRROR')
_m.use_axis = (False, True, False)
ob_cylinder_001.location = (-42.87, -1.647e-06, 12.26)
ob_cylinder_001.rotation_euler = (-2.325e-07, 2.832, 9.81e-08)
ob_cylinder_001.scale = (1.0, 1.0, 2.833)
_m = ob_cylinder_001.modifiers.new('Auto Smooth', 'NODES')
_m.node_group = ng_auto_smooth
_gi = [s.identifier for s in ng_auto_smooth.interface.items_tree if s.item_type == 'SOCKET' and s.in_out == 'INPUT']
_m[_gi[1]] = 0.5236  # Angle
ob_cube_025.location = (50.2, -1.645e-06, 12.24)
_m = ob_cube_025.modifiers.new('Mirror', 'MIRROR')
_m.use_axis = (False, True, False)
_m.use_clip = True
ob_cube_026.location = (42.53, -1.47e-06, 10.94)
ob_cube_007.location = (-25.95, -1.663e-06, 12.44)
ob_cube_007.scale = (1.0, 5.097, 1.461)
ob_cube_007.hide_render = True
ob_cube_007.visible_camera = False
ob_cube_007.visible_diffuse = False
ob_cube_007.visible_glossy = False
ob_cube_007.visible_transmission = False
ob_cube_007.visible_volume_scatter = False
ob_cube_007.display_type = 'BOUNDS'
ob_cube_009.location = (-3.449, -1.663e-06, 12.44)
ob_cube_009.rotation_euler = (0.0, -0.0, 1.571)
ob_cube_009.scale = (1.0, 5.097, 1.461)
ob_cube_009.hide_render = True
ob_cube_009.visible_camera = False
ob_cube_009.visible_diffuse = False
ob_cube_009.visible_glossy = False
ob_cube_009.visible_transmission = False
ob_cube_009.visible_volume_scatter = False
ob_cube_009.display_type = 'BOUNDS'
ob_cube_010.location = (9.565, -1.663e-06, 12.44)
ob_cube_010.rotation_euler = (0.0, -0.0, 1.571)
ob_cube_010.scale = (1.0, 5.097, 1.461)
ob_cube_010.hide_render = True
ob_cube_010.visible_camera = False
ob_cube_010.visible_diffuse = False
ob_cube_010.visible_glossy = False
ob_cube_010.visible_transmission = False
ob_cube_010.visible_volume_scatter = False
ob_cube_010.display_type = 'BOUNDS'
ob_cube_011.location = (12.56, -1.663e-06, 13.11)
ob_cube_011.rotation_euler = (0.0, -0.0, 1.571)
ob_cube_011.scale = (1.0, 5.097, 1.461)
ob_cube_011.hide_render = True
ob_cube_011.visible_camera = False
ob_cube_011.visible_diffuse = False
ob_cube_011.visible_glossy = False
ob_cube_011.visible_transmission = False
ob_cube_011.visible_volume_scatter = False
ob_cube_011.display_type = 'BOUNDS'
_m = ob_cube_011.modifiers.new('Array', 'ARRAY')
_m.count = 3
_m.relative_offset_displace = (0.0, 2.0, 0.0)
ob_cube_012.location = (-7.964, 0.0, 17.12)
ob_cube_012.scale = (1.68, 1.68, 0.9341)
ob_cube_012.hide_render = True
ob_cube_012.visible_camera = False
ob_cube_012.visible_diffuse = False
ob_cube_012.visible_glossy = False
ob_cube_012.visible_transmission = False
ob_cube_012.visible_volume_scatter = False
ob_cube_012.display_type = 'BOUNDS'
ob_cube_013.location = (6.18, -1.663e-06, 17.71)
ob_cube_013.rotation_euler = (0.0, -0.0, 1.571)
ob_cube_013.scale = (1.0, 5.097, 1.461)
ob_cube_013.hide_render = True
ob_cube_013.visible_camera = False
ob_cube_013.visible_diffuse = False
ob_cube_013.visible_glossy = False
ob_cube_013.visible_transmission = False
ob_cube_013.visible_volume_scatter = False
ob_cube_013.display_type = 'BOUNDS'
ob_cube_014.location = (0.948, -1.663e-06, 17.71)
ob_cube_014.rotation_euler = (0.0, -0.0, 1.571)
ob_cube_014.scale = (1.0, 5.097, 1.461)
ob_cube_014.hide_render = True
ob_cube_014.visible_camera = False
ob_cube_014.visible_diffuse = False
ob_cube_014.visible_glossy = False
ob_cube_014.visible_transmission = False
ob_cube_014.visible_volume_scatter = False
ob_cube_014.display_type = 'BOUNDS'
_m = ob_cube_014.modifiers.new('Mirror', 'MIRROR')
ob_cube_015.location = (-7.405, 2.337, 13.21)
ob_cube_015.rotation_euler = (0.0, -0.0, 1.571)
ob_cube_015.scale = (1.0, 5.097, 1.461)
ob_cube_015.hide_render = True
ob_cube_015.visible_camera = False
ob_cube_015.visible_diffuse = False
ob_cube_015.visible_glossy = False
ob_cube_015.visible_transmission = False
ob_cube_015.visible_volume_scatter = False
ob_cube_015.display_type = 'BOUNDS'
ob_cube_016.location = (-22.38, -1.663e-06, 17.31)
ob_cube_016.scale = (1.0, 5.097, 1.461)
ob_cube_016.hide_render = True
ob_cube_016.visible_camera = False
ob_cube_016.visible_diffuse = False
ob_cube_016.visible_glossy = False
ob_cube_016.visible_transmission = False
ob_cube_016.visible_volume_scatter = False
ob_cube_016.display_type = 'BOUNDS'
ob_cube_017.location = (-23.41, -1.663e-06, 17.86)
ob_cube_017.scale = (1.0, 5.097, 0.4688)
ob_cube_017.hide_render = True
ob_cube_017.visible_camera = False
ob_cube_017.visible_diffuse = False
ob_cube_017.visible_glossy = False
ob_cube_017.visible_transmission = False
ob_cube_017.visible_volume_scatter = False
ob_cube_017.display_type = 'BOUNDS'
ob_cube_018.location = (-13.36, -1.433, 17.42)
ob_cube_018.rotation_euler = (0.0, -0.0, 1.571)
ob_cube_018.scale = (1.0, 5.097, 1.461)
ob_cube_018.hide_render = True
ob_cube_018.visible_camera = False
ob_cube_018.visible_diffuse = False
ob_cube_018.visible_glossy = False
ob_cube_018.visible_transmission = False
ob_cube_018.visible_volume_scatter = False
ob_cube_018.display_type = 'BOUNDS'
ob_cube_019.location = (-18.04, 1.257, 17.42)
ob_cube_019.rotation_euler = (0.0, -0.0, 1.571)
ob_cube_019.scale = (1.0, 5.097, 1.461)
ob_cube_019.hide_render = True
ob_cube_019.visible_camera = False
ob_cube_019.visible_diffuse = False
ob_cube_019.visible_glossy = False
ob_cube_019.visible_transmission = False
ob_cube_019.visible_volume_scatter = False
ob_cube_019.display_type = 'BOUNDS'
ob_cube_020.location = (-18.04, 0.5254, 17.42)
ob_cube_020.rotation_euler = (0.0, -0.0, 1.571)
ob_cube_020.scale = (1.0, 5.097, 1.461)
ob_cube_020.hide_render = True
ob_cube_020.visible_camera = False
ob_cube_020.visible_diffuse = False
ob_cube_020.visible_glossy = False
ob_cube_020.visible_transmission = False
ob_cube_020.visible_volume_scatter = False
ob_cube_020.display_type = 'BOUNDS'
ob_cube_021.location = (-16.98, 3.408, 18.0)
ob_cube_021.rotation_euler = (0.0, -0.0, 1.571)
ob_cube_021.scale = (1.0, 5.097, 1.461)
ob_cube_021.hide_render = True
ob_cube_021.visible_camera = False
ob_cube_021.visible_diffuse = False
ob_cube_021.visible_glossy = False
ob_cube_021.visible_transmission = False
ob_cube_021.visible_volume_scatter = False
ob_cube_021.display_type = 'BOUNDS'
_m = ob_cube_021.modifiers.new('Array', 'ARRAY')
_m.relative_offset_displace = (0.0, 1.5, 0.0)
ob_cube_022.location = (-13.38, 1.257, 17.42)
ob_cube_022.rotation_euler = (0.0, -0.0, 1.571)
ob_cube_022.scale = (1.0, 5.097, 1.461)
ob_cube_022.hide_render = True
ob_cube_022.visible_camera = False
ob_cube_022.visible_diffuse = False
ob_cube_022.visible_glossy = False
ob_cube_022.visible_transmission = False
ob_cube_022.visible_volume_scatter = False
ob_cube_022.display_type = 'BOUNDS'
ob_cube_023.location = (-13.38, 0.5254, 17.42)
ob_cube_023.rotation_euler = (0.0, -0.0, 1.571)
ob_cube_023.scale = (1.0, 5.097, 1.461)
ob_cube_023.hide_render = True
ob_cube_023.visible_camera = False
ob_cube_023.visible_diffuse = False
ob_cube_023.visible_glossy = False
ob_cube_023.visible_transmission = False
ob_cube_023.visible_volume_scatter = False
ob_cube_023.display_type = 'BOUNDS'
ob_cube_024.location = (-10.29, 4.332, 18.0)
ob_cube_024.rotation_euler = (0.0, -0.0, 1.571)
ob_cube_024.scale = (1.0, 5.097, 1.461)
ob_cube_024.hide_render = True
ob_cube_024.visible_camera = False
ob_cube_024.visible_diffuse = False
ob_cube_024.visible_glossy = False
ob_cube_024.visible_transmission = False
ob_cube_024.visible_volume_scatter = False
ob_cube_024.display_type = 'BOUNDS'
_m = ob_cube_024.modifiers.new('Array', 'ARRAY')
_m.count = 3
_m.relative_offset_displace = (0.0, 1.5, 0.0)
ob_cube_027.location = (-5.624, 2.327, 8.385)
ob_cube_027.rotation_euler = (0.0, -0.0, 1.571)
ob_cube_027.scale = (1.0, 5.097, 1.461)
ob_cube_027.hide_render = True
ob_cube_027.visible_camera = False
ob_cube_027.visible_diffuse = False
ob_cube_027.visible_glossy = False
ob_cube_027.visible_transmission = False
ob_cube_027.visible_volume_scatter = False
ob_cube_027.display_type = 'BOUNDS'
ob_cube_028.location = (-3.449, -1.663e-06, 7.313)
ob_cube_028.rotation_euler = (0.0, -0.0, 1.571)
ob_cube_028.scale = (1.0, 5.097, 1.461)
ob_cube_028.hide_render = True
ob_cube_028.visible_camera = False
ob_cube_028.visible_diffuse = False
ob_cube_028.visible_glossy = False
ob_cube_028.visible_transmission = False
ob_cube_028.visible_volume_scatter = False
ob_cube_028.display_type = 'BOUNDS'
ob_cube_029.location = (21.8, -1.663e-06, 7.313)
ob_cube_029.rotation_euler = (0.0, -0.0, 1.571)
ob_cube_029.scale = (1.0, 5.097, 1.461)
ob_cube_029.hide_render = True
ob_cube_029.visible_camera = False
ob_cube_029.visible_diffuse = False
ob_cube_029.visible_glossy = False
ob_cube_029.visible_transmission = False
ob_cube_029.visible_volume_scatter = False
ob_cube_029.display_type = 'BOUNDS'

# ---- collection membership
col_collection.objects.link(ob_cube)
col_collection.objects.link(ob_plane)
col_collection.objects.link(ob_empty)
col_collection.objects.link(ob_cube_001)
col_collection.objects.link(ob_cube_002)
col_collection.objects.link(ob_cube_003)
col_collection.objects.link(ob_cube_004)
col_collection.objects.link(ob_plane_001)
col_collection.objects.link(ob_plane_002)
col_collection.objects.link(ob_plane_003)
col_collection.objects.link(ob_cube_005)
col_collection.objects.link(ob_cube_006)
col_collection.objects.link(ob_cylinder)
col_collection.objects.link(ob_cube_008)
col_collection.objects.link(ob_cylinder_001)
col_collection.objects.link(ob_cube_025)
col_collection.objects.link(ob_cube_026)
col_cutouts.objects.link(ob_cube_007)
col_cutouts.objects.link(ob_cube_009)
col_cutouts.objects.link(ob_cube_010)
col_cutouts.objects.link(ob_cube_011)
col_cutouts.objects.link(ob_cube_012)
col_cutouts.objects.link(ob_cube_013)
col_cutouts.objects.link(ob_cube_014)
col_cutouts.objects.link(ob_cube_015)
col_cutouts.objects.link(ob_cube_016)
col_cutouts.objects.link(ob_cube_017)
col_cutouts.objects.link(ob_cube_018)
col_cutouts.objects.link(ob_cube_019)
col_cutouts.objects.link(ob_cube_020)
col_cutouts.objects.link(ob_cube_021)
col_cutouts.objects.link(ob_cube_022)
col_cutouts.objects.link(ob_cube_023)
col_cutouts.objects.link(ob_cube_024)
col_cutouts.objects.link(ob_cube_027)
col_cutouts.objects.link(ob_cube_028)
col_cutouts.objects.link(ob_cube_029)

# ---- scene / render settings (as saved in the file)
scene.frame_start = 1; scene.frame_end = 250; scene.frame_set(1)
scene.render.engine = 'BLENDER_EEVEE_NEXT'
scene.cycles.sampling_pattern = 'TABULATED_SOBOL'
scene.cycles.use_light_tree = False
scene.view_settings.view_transform = 'Filmic'
bpy.context.view_layer.update()

# ---- added for rendering (the .blend has no active camera and no usable light): camera, sun
cam_auto = bpy.data.cameras.new('AutoCamera')
cam_auto.lens = 50.0
cam_auto.sensor_width = 36.0
cam_auto.clip_end = 3149.27
ob_auto_camera = bpy.data.objects.new('AutoCamera', cam_auto)
scene.collection.objects.link(ob_auto_camera)
ob_auto_camera.location = (176.222, -215.336, 153.679)
ob_auto_camera.rotation_euler = (1.09748, -7.21219e-08, 0.694738)
scene.camera = ob_auto_camera
light_auto_sun = bpy.data.lights.new('AutoSun', 'SUN')
light_auto_sun.energy = 3.0
light_auto_sun.angle = 0.0523599
ob_auto_sun = bpy.data.objects.new('AutoSun', light_auto_sun)
scene.collection.objects.link(ob_auto_sun)
ob_auto_sun.rotation_euler = (0.872665, 0.174533, 0.523599)
bpy.context.view_layer.update()
